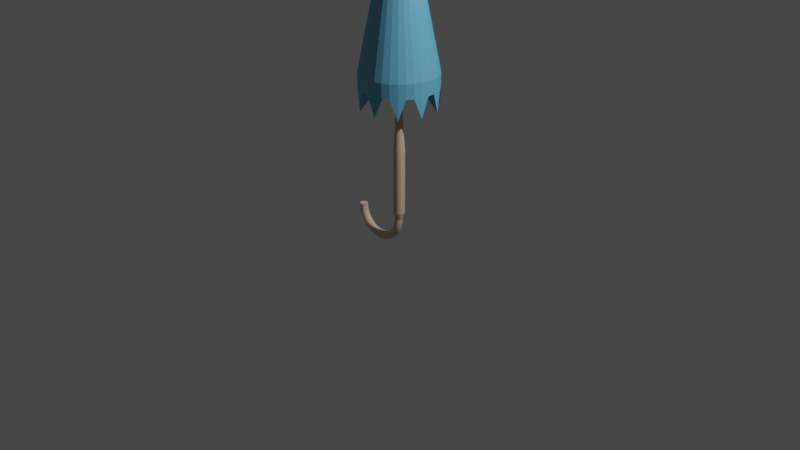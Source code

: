 # Source: item-umbrella.blend  (saved by Blender 2.83.18; exported with 4.5.12 LTS)
import bpy
from mathutils import Matrix  # noqa: F401  (used for matrix-valued properties, if any)

bpy.ops.wm.read_factory_settings(use_empty=True)
scene = bpy.context.scene
scene.name = 'Scene'

# ---- collections
col_collection = bpy.data.collections.new('Collection'); scene.collection.children.link(col_collection)

# ---- materials (node trees are filled in below, after node groups)
mat_wood_color = bpy.data.materials.new('wood-color')
mat_wood_color.use_transparent_shadow = False
mat_cloth_color = bpy.data.materials.new('cloth-color')
mat_cloth_color.use_transparent_shadow = False

# ---- material node trees
mat_wood_color.use_nodes = True; mat_wood_color.node_tree.nodes.clear()
_N = mat_wood_color.node_tree.nodes; _L = mat_wood_color.node_tree.links
n0 = _N.new('ShaderNodeBsdfPrincipled'); n0.name = 'Principled BSDF'; n0.location = (10, 300)
n0.distribution = 'GGX'
n0.subsurface_method = 'BURLEY'
n0.inputs[0].default_value = (0.67, 0.52, 0.38, 1.0)
n0.inputs[3].default_value = 1.45
n0.inputs[27].default_value = (0.0, 0.0, 0.0, 1.0)
n0.inputs[28].default_value = 1.0
n1 = _N.new('ShaderNodeOutputMaterial'); n1.name = 'Material Output'; n1.location = (300, 300)
_L.new(n0.outputs[0], n1.inputs[0])
n1.is_active_output = True
mat_cloth_color.use_nodes = True; mat_cloth_color.node_tree.nodes.clear()
_N = mat_cloth_color.node_tree.nodes; _L = mat_cloth_color.node_tree.links
n0 = _N.new('ShaderNodeBsdfPrincipled'); n0.name = 'Principled BSDF'; n0.location = (10, 300)
n0.distribution = 'GGX'
n0.subsurface_method = 'BURLEY'
n0.inputs[0].default_value = (0.14, 0.47, 0.69, 1.0)
n0.inputs[3].default_value = 1.45
n0.inputs[27].default_value = (0.0, 0.0, 0.0, 1.0)
n0.inputs[28].default_value = 1.0
n1 = _N.new('ShaderNodeOutputMaterial'); n1.name = 'Material Output'; n1.location = (300, 300)
_L.new(n0.outputs[0], n1.inputs[0])
n1.is_active_output = True

# ---- world
world_world = bpy.data.worlds.new('World'); scene.world = world_world
world_world.use_nodes = True; world_world.node_tree.nodes.clear()
_N = world_world.node_tree.nodes; _L = world_world.node_tree.links
n0 = _N.new('ShaderNodeOutputWorld'); n0.name = 'World Output'; n0.location = (300, 300)
n1 = _N.new('ShaderNodeBackground'); n1.name = 'Background'; n1.location = (10, 300)
n1.inputs[0].default_value = (0.05088, 0.05088, 0.05088, 1.0)
_L.new(n1.outputs[0], n0.inputs[0])
n0.is_active_output = True
world_world.color = (0.05088, 0.05088, 0.05088)
world_world.use_sun_shadow = False
world_world.sun_shadow_jitter_overblur = 0.0

# ---- cameras
cam_camera = bpy.data.cameras.new('Camera')
cam_camera.clip_end = 100.0
cam_camera.ortho_scale = 7.314

# ---- lights
light_light = bpy.data.lights.new('Light', 'POINT')
light_light.transmission_factor = 0.0
light_light.energy = 1000.0
light_light.shadow_soft_size = 0.1
light_light.shadow_maximum_resolution = 0.006
light_light.use_absolute_resolution = True

# ---- meshes
me_cone = bpy.data.meshes.new('Cone')
me_cone.from_pydata([(0.3696, 0.1531, 1.564), (0.3923, 0.07804, 1.564), (0.07804, -0.3923, 1.564), (-0.2222, -0.3326, 1.564), (-0.3923, -0.07804, 1.564), (-0.3326, 0.2222, 1.564), (0.006973, 0.01044, 3.601), (0.008876, 0.008876, 3.601), (0.01044, 0.006974, 3.601), (0.0116, 0.004804, 3.601), (0.01231, 0.002449, 3.601), (0.01255, 9.477e-10, 3.601), (0.01231, -0.002449, 3.601), (0.0116, -0.004804, 3.601), (0.01044, -0.006974, 3.601), (0.008876, -0.008876, 3.601), (0.006973, -0.01044, 3.601), (0.004803, -0.0116, 3.601), (0.002448, -0.01231, 3.601), (-4.301e-07, -0.01255, 3.601), (-0.002449, -0.01231, 3.601), (-0.004804, -0.0116, 3.601), (-0.006974, -0.01044, 3.601), (-0.008876, -0.008876, 3.601), (-0.01044, -0.006974, 3.601), (-0.0116, -0.004804, 3.601), (-0.01231, -0.002449, 3.601), (-0.01255, 1.212e-08, 3.601), (-0.01231, 0.002449, 3.601), (-0.0116, 0.004804, 3.601), (-0.01044, 0.006974, 3.601), (-0.008876, 0.008876, 3.601), (-0.006974, 0.01044, 3.601), (-0.004804, 0.0116, 3.601), (-0.002449, 0.01231, 3.601), (-4.26e-07, 0.01255, 3.601), (0.002448, 0.01231, 3.601), (0.004803, 0.0116, 3.601), (0.004804, 0.0116, 3.501), (0.002449, 0.01231, 3.501), (-0.002449, 0.01231, 3.501), (-0.004804, 0.0116, 3.501), (-0.006974, 0.01044, 3.501), (-0.008876, 0.008876, 3.501), (-0.01044, 0.006974, 3.501), (-0.0116, 0.004804, 3.501), (-0.01231, 0.002449, 3.501), (-0.01255, 1.212e-08, 3.501), (-0.01231, -0.002449, 3.501), (-0.01044, -0.006974, 3.501), (-0.008876, -0.008876, 3.501), (-0.006974, -0.01044, 3.501), (-0.004804, -0.0116, 3.501), (-0.002449, -0.01231, 3.501), (-4.09e-09, -0.01255, 3.501), (0.002449, -0.01231, 3.501), (0.004804, -0.0116, 3.501), (0.006974, -0.01044, 3.501), (0.008876, -0.008876, 3.501), (-0.0116, -0.004804, 3.501), (0.01044, -0.006974, 3.501), (0.0116, -0.004804, 3.501), (0.01231, -0.002449, 3.501), (0.01255, 9.477e-10, 3.501), (0.01231, 0.002449, 3.501), (0.0116, 0.004804, 3.501), (0.01044, 0.006974, 3.501), (0.008876, 0.008876, 3.501), (0.006974, 0.01044, 3.501), (0.0, 0.01255, 3.501), (0.0, 0.4, 1.564), (0.3696, -0.1531, 1.564), (0.3326, -0.2222, 1.564), (0.2828, -0.2828, 1.564), (0.2222, -0.3326, 1.564), (0.1531, -0.3696, 1.564), (-1.303e-07, -0.4, 1.564), (-0.07804, -0.3923, 1.564), (-0.1531, -0.3696, 1.564), (-0.2828, -0.2828, 1.564), (-0.3326, -0.2222, 1.564), (-0.3923, 0.07804, 1.564), (-0.2222, 0.3326, 1.564), (-0.1531, 0.3696, 1.564), (0.07804, 0.3923, 1.564), (0.1531, 0.3696, 1.564), (0.2222, 0.3326, 1.564), (0.2828, 0.2828, 1.564), (0.3326, 0.2222, 1.564), (0.4, 3.02e-08, 1.564), (0.3923, -0.07804, 1.564), (-0.3696, -0.1531, 1.564), (-0.4, 3.862e-07, 1.564), (-0.3696, 0.1531, 1.564), (-0.2828, 0.2828, 1.564), (-0.07804, 0.3923, 1.564), (4.676e-09, 0.4, 1.205), (0.07804, 0.3923, 1.414), (0.1531, 0.3696, 1.414), (0.2222, 0.3326, 1.205), (0.2828, 0.2828, 1.414), (0.3326, 0.2222, 1.414), (0.3696, 0.1531, 1.205), (0.3923, 0.07804, 1.414), (0.4, 3.02e-08, 1.414), (0.3923, -0.07804, 1.205), (0.3696, -0.1531, 1.414), (0.3326, -0.2222, 1.414), (0.2828, -0.2828, 1.205), (0.2222, -0.3326, 1.414), (0.1531, -0.3696, 1.414), (0.07804, -0.3923, 1.205), (-1.257e-07, -0.4, 1.414), (-0.07804, -0.3923, 1.414), (-0.1531, -0.3696, 1.205), (-0.2222, -0.3326, 1.414), (-0.2828, -0.2828, 1.414), (-0.3326, -0.2222, 1.205), (-0.3696, -0.1531, 1.414), (-0.3923, -0.07804, 1.414), (-0.4, 3.862e-07, 1.205), (-0.3923, 0.07804, 1.414), (-0.3696, 0.1531, 1.414), (-0.3326, 0.2222, 1.205), (-0.2828, 0.2828, 1.414), (-0.2222, 0.3326, 1.414), (-0.1531, 0.3696, 1.205), (-0.07804, 0.3923, 1.414), (-5.879e-09, -2.701e-08, 1.692), (3.267e-08, -0.05794, 0.7476), (-0.0113, -0.05683, 0.7476), (-0.02217, -0.05353, 0.7476), (-0.03219, -0.04818, 0.7476), (-0.04097, -0.04097, 0.7476), (-0.04818, -0.03219, 0.7476), (-0.05353, -0.02217, 0.7476), (-0.05683, -0.0113, 0.7476), (-0.05794, -1.262e-08, 0.7476), (-0.05683, 0.0113, 0.7476), (-0.05353, 0.02217, 0.7476), (-0.04818, 0.03219, 0.7476), (-0.04097, 0.04097, 0.7476), (-0.03219, 0.04818, 0.7476), (-0.02217, 0.05353, 0.7476), (-0.0113, 0.05683, 0.7476), (5.155e-08, 0.05794, 0.7476), (0.0113, 0.05683, 0.7476), (0.02217, 0.05353, 0.7476), (0.03219, 0.04818, 0.7476), (0.04097, 0.04097, 0.7476), (0.04818, 0.03219, 0.7476), (0.05353, 0.02217, 0.7476), (0.05683, 0.0113, 0.7476), (0.05794, -6.419e-08, 0.7476), (0.05683, -0.0113, 0.7476), (0.05353, -0.02217, 0.7476), (0.04818, -0.03219, 0.7476), (0.04097, -0.04097, 0.7476), (0.03219, -0.04818, 0.7476), (0.02217, -0.05353, 0.7476), (0.0113, -0.05683, 0.7476), (-0.0113, -0.05683, 0.07543), (1.899e-07, -0.05794, 0.07543), (-0.02217, -0.05353, 0.07543), (-0.03219, -0.04818, 0.07543), (-0.04097, -0.04097, 0.07543), (-0.04818, -0.03219, 0.07543), (-0.05353, -0.02217, 0.07543), (-0.05683, -0.0113, 0.07543), (-0.05794, -1.262e-08, 0.07543), (-0.05683, 0.0113, 0.07543), (-0.05353, 0.02217, 0.07543), (-0.04818, 0.03219, 0.07543), (-0.04097, 0.04097, 0.07543), (-0.03219, 0.04818, 0.07543), (-0.02217, 0.05353, 0.07543), (-0.0113, 0.05683, 0.07543), (2.088e-07, 0.05794, 0.07543), (0.0113, 0.05683, 0.07543), (0.02217, 0.05353, 0.07543), (0.03219, 0.04818, 0.07543), (0.04097, 0.04097, 0.07543), (0.04818, 0.03219, 0.07543), (0.05353, 0.02217, 0.07543), (0.05683, 0.0113, 0.07543), (0.05794, -6.419e-08, 0.07543), (0.05683, -0.0113, 0.07543), (0.05353, -0.02217, 0.07543), (0.04818, -0.03219, 0.07543), (0.04097, -0.04097, 0.07543), (0.03219, -0.04818, 0.07543), (0.02217, -0.05353, 0.07543), (0.0113, -0.05683, 0.07543), (0.03492, -0.0009684, -0.001801), (0.02926, 0.02016, -0.001801), (0.0138, 0.03562, -0.001801), (-0.007328, 0.04128, -0.001801), (-0.02845, 0.03562, -0.001801), (-0.04392, 0.02016, -0.001801), (-0.04958, -0.0009684, -0.001801), (-0.04392, -0.02209, -0.001801), (-0.02845, -0.03756, -0.001801), (-0.007328, -0.04322, -0.001801), (0.0138, -0.03756, -0.001801), (0.02926, -0.02209, -0.001801), (0.0323, -0.0009684, -0.04178), (0.02669, 0.02016, -0.04104), (0.01136, 0.03562, -0.03902), (-0.009587, 0.04128, -0.03627), (-0.03053, 0.03562, -0.03351), (-0.04586, 0.02016, -0.03149), (-0.05147, -0.0009684, -0.03075), (-0.04586, -0.02209, -0.03149), (-0.03053, -0.03756, -0.03351), (-0.009587, -0.04322, -0.03627), (0.01136, -0.03756, -0.03902), (0.02669, -0.02209, -0.04104), (0.02448, -0.0009684, -0.08108), (0.01902, 0.02016, -0.07961), (0.004079, 0.03562, -0.07561), (-0.01632, 0.04128, -0.07014), (-0.03673, 0.03562, -0.06468), (-0.05167, 0.02016, -0.06067), (-0.05713, -0.0009684, -0.05921), (-0.05167, -0.02209, -0.06067), (-0.03673, -0.03756, -0.06468), (-0.01632, -0.04322, -0.07014), (0.004079, -0.03756, -0.07561), (0.01902, -0.02209, -0.07961), (0.0116, -0.0009684, -0.119), (0.006376, 0.02016, -0.1169), (-0.007911, 0.03562, -0.1109), (-0.02743, 0.04128, -0.1028), (-0.04694, 0.03562, -0.09477), (-0.06123, 0.02016, -0.08885), (-0.06646, -0.0009684, -0.08668), (-0.06123, -0.02209, -0.08885), (-0.04694, -0.03756, -0.09477), (-0.02743, -0.04322, -0.1028), (-0.007911, -0.03756, -0.1109), (0.006376, -0.02209, -0.1169), (-0.006116, -0.0009684, -0.155), (-0.01102, 0.02016, -0.1521), (-0.02441, 0.03562, -0.1444), (-0.0427, 0.04128, -0.1338), (-0.061, 0.03562, -0.1233), (-0.07439, 0.02016, -0.1155), (-0.07929, -0.0009684, -0.1127), (-0.07439, -0.02209, -0.1155), (-0.061, -0.03756, -0.1233), (-0.0427, -0.04322, -0.1338), (-0.02441, -0.03756, -0.1444), (-0.01102, -0.02209, -0.1521), (-0.02838, -0.0009684, -0.1883), (-0.03287, 0.02016, -0.1848), (-0.04513, 0.03562, -0.1754), (-0.06189, 0.04128, -0.1625), (-0.07865, 0.03562, -0.1497), (-0.09092, 0.02016, -0.1403), (-0.09541, -0.0009684, -0.1368), (-0.09092, -0.02209, -0.1403), (-0.07865, -0.03756, -0.1497), (-0.06189, -0.04322, -0.1625), (-0.04513, -0.03756, -0.1754), (-0.03287, -0.02209, -0.1848), (-0.05479, -0.0009684, -0.2184), (-0.05879, 0.02016, -0.2144), (-0.06973, 0.03562, -0.2035), (-0.08467, 0.04128, -0.1885), (-0.0996, 0.03562, -0.1736), (-0.1105, 0.02016, -0.1626), (-0.1145, -0.0009684, -0.1586), (-0.1105, -0.02209, -0.1626), (-0.0996, -0.03756, -0.1736), (-0.08467, -0.04322, -0.1885), (-0.06973, -0.03756, -0.2035), (-0.05879, -0.02209, -0.2144), (-0.08492, -0.0009684, -0.2448), (-0.08836, 0.02016, -0.2403), (-0.09777, 0.03562, -0.228), (-0.1106, 0.04128, -0.2113), (-0.1235, 0.03562, -0.1945), (-0.1329, 0.02016, -0.1823), (-0.1364, -0.0009684, -0.1778), (-0.1329, -0.02209, -0.1823), (-0.1235, -0.03756, -0.1945), (-0.1106, -0.04322, -0.2113), (-0.09777, -0.03756, -0.228), (-0.08836, -0.02209, -0.2403), (-0.1182, -0.0009684, -0.2671), (-0.1211, 0.02016, -0.2622), (-0.1288, 0.03562, -0.2488), (-0.1394, 0.04128, -0.2305), (-0.1499, 0.03562, -0.2122), (-0.1576, 0.02016, -0.1988), (-0.1605, -0.0009684, -0.1939), (-0.1576, -0.02209, -0.1988), (-0.1499, -0.03756, -0.2122), (-0.1394, -0.04322, -0.2305), (-0.1288, -0.03756, -0.2488), (-0.1211, -0.02209, -0.2622), (-0.1542, -0.0009684, -0.2848), (-0.1563, 0.02016, -0.2796), (-0.1622, 0.03562, -0.2653), (-0.1703, 0.04128, -0.2458), (-0.1784, 0.03562, -0.2262), (-0.1843, 0.02016, -0.2119), (-0.1865, -0.0009684, -0.2067), (-0.1843, -0.02209, -0.2119), (-0.1784, -0.03756, -0.2262), (-0.1703, -0.04322, -0.2458), (-0.1622, -0.03756, -0.2653), (-0.1563, -0.02209, -0.2796), (-0.1921, -0.0009684, -0.2977), (-0.1936, 0.02016, -0.2922), (-0.1976, 0.03562, -0.2773), (-0.203, 0.04128, -0.2569), (-0.2085, 0.03562, -0.2365), (-0.2125, 0.02016, -0.2215), (-0.214, -0.0009684, -0.216), (-0.2125, -0.02209, -0.2215), (-0.2085, -0.03756, -0.2365), (-0.203, -0.04322, -0.2569), (-0.1976, -0.03756, -0.2773), (-0.1936, -0.02209, -0.2922), (-0.2314, -0.0009684, -0.3055), (-0.2321, 0.02016, -0.2999), (-0.2342, 0.03562, -0.2845), (-0.2369, 0.04128, -0.2636), (-0.2397, 0.03562, -0.2427), (-0.2417, 0.02016, -0.2273), (-0.2424, -0.0009684, -0.2217), (-0.2417, -0.02209, -0.2273), (-0.2397, -0.03756, -0.2427), (-0.2369, -0.04322, -0.2636), (-0.2342, -0.03756, -0.2845), (-0.2321, -0.02209, -0.2999), (-0.2714, -0.0009684, -0.3081), (-0.2714, 0.02016, -0.3024), (-0.2714, 0.03562, -0.287), (-0.2714, 0.04128, -0.2659), (-0.2714, 0.03562, -0.2447), (-0.2714, 0.02016, -0.2293), (-0.2714, -0.0009684, -0.2236), (-0.2714, -0.02209, -0.2293), (-0.2714, -0.03756, -0.2447), (-0.2714, -0.04322, -0.2659), (-0.2714, -0.03756, -0.287), (-0.2714, -0.02209, -0.3024), (-0.3114, -0.0009684, -0.3055), (-0.3106, 0.02016, -0.2999), (-0.3086, 0.03562, -0.2845), (-0.3058, 0.04128, -0.2636), (-0.3031, 0.03562, -0.2427), (-0.3011, 0.02016, -0.2273), (-0.3003, -0.0009684, -0.2217), (-0.3011, -0.02209, -0.2273), (-0.3031, -0.03756, -0.2427), (-0.3058, -0.04322, -0.2636), (-0.3086, -0.03756, -0.2845), (-0.3106, -0.02209, -0.2999), (-0.3507, -0.0009684, -0.2977), (-0.3492, 0.02016, -0.2922), (-0.3452, 0.03562, -0.2773), (-0.3397, 0.04128, -0.2569), (-0.3343, 0.03562, -0.2365), (-0.3303, 0.02016, -0.2215), (-0.3288, -0.0009684, -0.216), (-0.3303, -0.02209, -0.2215), (-0.3343, -0.03756, -0.2365), (-0.3397, -0.04322, -0.2569), (-0.3452, -0.03756, -0.2773), (-0.3492, -0.02209, -0.2922), (-0.3886, -0.0009684, -0.2848), (-0.3864, 0.02016, -0.2796), (-0.3805, 0.03562, -0.2653), (-0.3724, 0.04128, -0.2458), (-0.3643, 0.03562, -0.2262), (-0.3584, 0.02016, -0.2119), (-0.3563, -0.0009684, -0.2067), (-0.3584, -0.02209, -0.2119), (-0.3643, -0.03756, -0.2262), (-0.3724, -0.04322, -0.2458), (-0.3805, -0.03756, -0.2653), (-0.3864, -0.02209, -0.2796), (-0.4245, -0.0009684, -0.2671), (-0.4217, 0.02016, -0.2622), (-0.414, 0.03562, -0.2488), (-0.4034, 0.04128, -0.2305), (-0.3928, 0.03562, -0.2122), (-0.3851, 0.02016, -0.1988), (-0.3823, -0.0009684, -0.1939), (-0.3851, -0.02209, -0.1988), (-0.3928, -0.03756, -0.2122), (-0.4034, -0.04322, -0.2305), (-0.414, -0.03756, -0.2488), (-0.4217, -0.02209, -0.2622), (-0.4578, -0.0009684, -0.2448), (-0.4544, 0.02016, -0.2403), (-0.445, 0.03562, -0.228), (-0.4321, 0.04128, -0.2113), (-0.4193, 0.03562, -0.1945), (-0.4098, 0.02016, -0.1823), (-0.4064, -0.0009684, -0.1778), (-0.4098, -0.02209, -0.1823), (-0.4193, -0.03756, -0.1945), (-0.4321, -0.04322, -0.2113), (-0.445, -0.03756, -0.228), (-0.4544, -0.02209, -0.2403), (-0.488, -0.0009684, -0.2184), (-0.484, 0.02016, -0.2144), (-0.473, 0.03562, -0.2035), (-0.4581, 0.04128, -0.1885), (-0.4432, 0.03562, -0.1736), (-0.4322, 0.02016, -0.1626), (-0.4282, -0.0009684, -0.1586), (-0.4322, -0.02209, -0.1626), (-0.4432, -0.03756, -0.1736), (-0.4581, -0.04322, -0.1885), (-0.473, -0.03756, -0.2035), (-0.484, -0.02209, -0.2144), (-0.5144, -0.0009684, -0.1883), (-0.5099, 0.02016, -0.1848), (-0.4976, 0.03562, -0.1754), (-0.4809, 0.04128, -0.1625), (-0.4641, 0.03562, -0.1497), (-0.4518, 0.02016, -0.1403), (-0.4473, -0.0009684, -0.1368), (-0.4518, -0.02209, -0.1403), (-0.4641, -0.03756, -0.1497), (-0.4809, -0.04322, -0.1625), (-0.4976, -0.03756, -0.1754), (-0.5099, -0.02209, -0.1848), (-0.5366, -0.0009684, -0.155), (-0.5317, 0.02016, -0.1521), (-0.5183, 0.03562, -0.1444), (-0.5001, 0.04128, -0.1338), (-0.4818, 0.03562, -0.1233), (-0.4684, 0.02016, -0.1155), (-0.4635, -0.0009684, -0.1127), (-0.4684, -0.02209, -0.1155), (-0.4818, -0.03756, -0.1233), (-0.5001, -0.04322, -0.1338), (-0.5183, -0.03756, -0.1444), (-0.5317, -0.02209, -0.1521), (-0.5544, -0.0009684, -0.119), (-0.5491, 0.02016, -0.1169), (-0.5348, 0.03562, -0.1109), (-0.5153, 0.04128, -0.1028), (-0.4958, 0.03562, -0.09477), (-0.4815, 0.02016, -0.08885), (-0.4763, -0.0009684, -0.08668), (-0.4815, -0.02209, -0.08885), (-0.4958, -0.03756, -0.09477), (-0.5153, -0.04322, -0.1028), (-0.5348, -0.03756, -0.1109), (-0.5491, -0.02209, -0.1169), (-0.5672, -0.0009684, -0.08108), (-0.5618, 0.02016, -0.07961), (-0.5468, 0.03562, -0.07561), (-0.5264, 0.04128, -0.07014), (-0.506, 0.03562, -0.06468), (-0.4911, 0.02016, -0.06067), (-0.4856, -0.0009684, -0.05921), (-0.4911, -0.02209, -0.06067), (-0.506, -0.03756, -0.06468), (-0.5264, -0.04322, -0.07014), (-0.5468, -0.03756, -0.07561), (-0.5618, -0.02209, -0.07961), (-0.5751, -0.0009684, -0.04178), (-0.5694, 0.02016, -0.04104), (-0.5541, 0.03562, -0.03902), (-0.5332, 0.04128, -0.03627), (-0.5122, 0.03562, -0.03351), (-0.4969, 0.02016, -0.03149), (-0.4913, -0.0009684, -0.03075), (-0.4969, -0.02209, -0.03149), (-0.5122, -0.03756, -0.03351), (-0.5332, -0.04322, -0.03627), (-0.5541, -0.03756, -0.03902), (-0.5694, -0.02209, -0.04104), (-0.5777, -0.0009684, -0.001801), (-0.572, 0.02016, -0.001801), (-0.5566, 0.03562, -0.001801), (-0.5354, 0.04128, -0.001801), (-0.5143, 0.03562, -0.001801), (-0.4988, 0.02016, -0.001801), (-0.4932, -0.0009684, -0.001801), (-0.4988, -0.02209, -0.001801), (-0.5143, -0.03756, -0.001801), (-0.5354, -0.04322, -0.001801), (-0.5566, -0.03756, -0.001801), (-0.572, -0.02209, -0.001801)], [], [(48, 59, 25, 26), (61, 62, 12, 13), (59, 49, 24, 25), (68, 38, 37, 6), (63, 64, 10, 11), (49, 50, 23, 24), (38, 39, 36, 37), (64, 65, 9, 10), (50, 51, 22, 23), (39, 69, 35, 36), (69, 40, 34, 35), (66, 67, 7, 8), (52, 53, 20, 21), (40, 41, 33, 34), (67, 68, 6, 7), (53, 54, 19, 20), (41, 42, 32, 33), (54, 55, 18, 19), (42, 43, 31, 32), (65, 66, 8, 9), (51, 52, 21, 22), (55, 56, 17, 18), (43, 44, 30, 31), (56, 57, 16, 17), (44, 45, 29, 30), (57, 58, 15, 16), (45, 46, 28, 29), (58, 60, 14, 15), (46, 47, 27, 28), (60, 61, 13, 14), (6, 37, 36, 35, 34, 33, 32, 31, 30, 29, 28, 27, 26, 25, 24, 23, 22, 21, 20, 19, 18, 17, 16, 15, 14, 13, 12, 11, 10, 9, 8, 7), (47, 48, 26, 27), (62, 63, 11, 12), (86, 68, 67, 87), (87, 67, 66, 88), (88, 66, 65, 0), (0, 65, 64, 1), (1, 64, 63, 89), (89, 63, 62, 90), (90, 62, 61, 71), (71, 61, 60, 72), (72, 60, 58, 73), (73, 58, 57, 74), (74, 57, 56, 75), (75, 56, 55, 2), (2, 55, 54, 76), (76, 54, 53, 77), (77, 53, 52, 78), (78, 52, 51, 3), (3, 51, 50, 79), (79, 50, 49, 80), (80, 49, 59, 91), (91, 59, 48, 4), (4, 48, 47, 92), (92, 47, 46, 81), (81, 46, 45, 93), (93, 45, 44, 5), (5, 44, 43, 94), (94, 43, 42, 82), (82, 42, 41, 83), (83, 41, 40, 95), (95, 40, 69, 70), (70, 69, 39, 84), (84, 39, 38, 85), (85, 38, 68, 86), (128, 125, 126), (79, 80, 117, 116), (127, 128, 126), (96, 128, 127), (97, 128, 96), (98, 128, 97), (99, 128, 98), (100, 128, 99), (100, 101, 128), (101, 102, 128), (102, 103, 128), (103, 104, 128), (105, 128, 104), (105, 106, 128), (106, 107, 128), (108, 128, 107), (108, 109, 128), (109, 110, 128), (111, 128, 110), (111, 112, 128), (113, 128, 112), (113, 114, 128), (115, 128, 114), (115, 116, 128), (117, 128, 116), (117, 118, 128), (119, 128, 118), (119, 120, 128), (120, 121, 128), (122, 128, 121), (122, 123, 128), (124, 128, 123), (125, 128, 124), (80, 91, 118, 117), (91, 4, 119, 118), (4, 92, 120, 119), (92, 81, 121, 120), (81, 93, 122, 121), (93, 5, 123, 122), (70, 84, 97, 96), (5, 94, 124, 123), (84, 85, 98, 97), (94, 82, 125, 124), (85, 86, 99, 98), (82, 83, 126, 125), (86, 87, 100, 99), (83, 95, 127, 126), (87, 88, 101, 100), (95, 70, 96, 127), (88, 0, 102, 101), (0, 1, 103, 102), (1, 89, 104, 103), (89, 90, 105, 104), (90, 71, 106, 105), (71, 72, 107, 106), (72, 73, 108, 107), (73, 74, 109, 108), (74, 75, 110, 109), (75, 2, 111, 110), (2, 76, 112, 111), (76, 77, 113, 112), (77, 78, 114, 113), (78, 3, 115, 114), (3, 79, 116, 115), (128, 129, 130), (128, 130, 131), (128, 131, 132), (128, 132, 133), (128, 133, 134), (128, 134, 135), (128, 135, 136), (128, 136, 137), (128, 137, 138), (128, 138, 139), (128, 139, 140), (128, 140, 141), (128, 141, 142), (128, 142, 143), (128, 143, 144), (128, 144, 145), (128, 145, 146), (128, 146, 147), (128, 147, 148), (128, 148, 149), (128, 149, 150), (128, 150, 151), (128, 151, 152), (128, 152, 153), (128, 153, 154), (128, 154, 155), (128, 155, 156), (128, 156, 157), (128, 157, 158), (128, 158, 159), (135, 167, 166, 134), (128, 159, 160), (128, 160, 129), (161, 162, 192, 191, 190, 189, 188, 187, 186, 185, 184, 183, 182, 181, 180, 179, 178, 177, 176, 175, 174, 173, 172, 171, 170, 169, 168, 167, 166, 165, 164, 163), (144, 176, 175, 143), (153, 185, 184, 152), (131, 163, 161, 130), (140, 172, 171, 139), (149, 181, 180, 148), (158, 190, 189, 157), (136, 168, 167, 135), (145, 177, 176, 144), (154, 186, 185, 153), (132, 164, 163, 131), (141, 173, 172, 140), (150, 182, 181, 149), (159, 191, 190, 158), (137, 169, 168, 136), (146, 178, 177, 145), (155, 187, 186, 154), (133, 165, 164, 132), (142, 174, 173, 141), (151, 183, 182, 150), (160, 192, 191, 159), (138, 170, 169, 137), (147, 179, 178, 146), (156, 188, 187, 155), (134, 166, 165, 133), (143, 175, 174, 142), (152, 184, 183, 151), (130, 161, 162, 129), (129, 162, 192, 160), (139, 171, 170, 138), (148, 180, 179, 147), (157, 189, 188, 156), (193, 205, 206, 194), (194, 206, 207, 195), (195, 207, 208, 196), (196, 208, 209, 197), (197, 209, 210, 198), (198, 210, 211, 199), (199, 211, 212, 200), (200, 212, 213, 201), (201, 213, 214, 202), (202, 214, 215, 203), (203, 215, 216, 204), (204, 216, 205, 193), (205, 217, 218, 206), (206, 218, 219, 207), (207, 219, 220, 208), (208, 220, 221, 209), (209, 221, 222, 210), (210, 222, 223, 211), (211, 223, 224, 212), (212, 224, 225, 213), (213, 225, 226, 214), (214, 226, 227, 215), (215, 227, 228, 216), (216, 228, 217, 205), (217, 229, 230, 218), (218, 230, 231, 219), (219, 231, 232, 220), (220, 232, 233, 221), (221, 233, 234, 222), (222, 234, 235, 223), (223, 235, 236, 224), (224, 236, 237, 225), (225, 237, 238, 226), (226, 238, 239, 227), (227, 239, 240, 228), (228, 240, 229, 217), (229, 241, 242, 230), (230, 242, 243, 231), (231, 243, 244, 232), (232, 244, 245, 233), (233, 245, 246, 234), (234, 246, 247, 235), (235, 247, 248, 236), (236, 248, 249, 237), (237, 249, 250, 238), (238, 250, 251, 239), (239, 251, 252, 240), (240, 252, 241, 229), (241, 253, 254, 242), (242, 254, 255, 243), (243, 255, 256, 244), (244, 256, 257, 245), (245, 257, 258, 246), (246, 258, 259, 247), (247, 259, 260, 248), (248, 260, 261, 249), (249, 261, 262, 250), (250, 262, 263, 251), (251, 263, 264, 252), (252, 264, 253, 241), (253, 265, 266, 254), (254, 266, 267, 255), (255, 267, 268, 256), (256, 268, 269, 257), (257, 269, 270, 258), (258, 270, 271, 259), (259, 271, 272, 260), (260, 272, 273, 261), (261, 273, 274, 262), (262, 274, 275, 263), (263, 275, 276, 264), (264, 276, 265, 253), (265, 277, 278, 266), (266, 278, 279, 267), (267, 279, 280, 268), (268, 280, 281, 269), (269, 281, 282, 270), (270, 282, 283, 271), (271, 283, 284, 272), (272, 284, 285, 273), (273, 285, 286, 274), (274, 286, 287, 275), (275, 287, 288, 276), (276, 288, 277, 265), (277, 289, 290, 278), (278, 290, 291, 279), (279, 291, 292, 280), (280, 292, 293, 281), (281, 293, 294, 282), (282, 294, 295, 283), (283, 295, 296, 284), (284, 296, 297, 285), (285, 297, 298, 286), (286, 298, 299, 287), (287, 299, 300, 288), (288, 300, 289, 277), (289, 301, 302, 290), (290, 302, 303, 291), (291, 303, 304, 292), (292, 304, 305, 293), (293, 305, 306, 294), (294, 306, 307, 295), (295, 307, 308, 296), (296, 308, 309, 297), (297, 309, 310, 298), (298, 310, 311, 299), (299, 311, 312, 300), (300, 312, 301, 289), (301, 313, 314, 302), (302, 314, 315, 303), (303, 315, 316, 304), (304, 316, 317, 305), (305, 317, 318, 306), (306, 318, 319, 307), (307, 319, 320, 308), (308, 320, 321, 309), (309, 321, 322, 310), (310, 322, 323, 311), (311, 323, 324, 312), (312, 324, 313, 301), (313, 325, 326, 314), (314, 326, 327, 315), (315, 327, 328, 316), (316, 328, 329, 317), (317, 329, 330, 318), (318, 330, 331, 319), (319, 331, 332, 320), (320, 332, 333, 321), (321, 333, 334, 322), (322, 334, 335, 323), (323, 335, 336, 324), (324, 336, 325, 313), (325, 337, 338, 326), (326, 338, 339, 327), (327, 339, 340, 328), (328, 340, 341, 329), (329, 341, 342, 330), (330, 342, 343, 331), (331, 343, 344, 332), (332, 344, 345, 333), (333, 345, 346, 334), (334, 346, 347, 335), (335, 347, 348, 336), (336, 348, 337, 325), (337, 349, 350, 338), (338, 350, 351, 339), (339, 351, 352, 340), (340, 352, 353, 341), (341, 353, 354, 342), (342, 354, 355, 343), (343, 355, 356, 344), (344, 356, 357, 345), (345, 357, 358, 346), (346, 358, 359, 347), (347, 359, 360, 348), (348, 360, 349, 337), (349, 361, 362, 350), (350, 362, 363, 351), (351, 363, 364, 352), (352, 364, 365, 353), (353, 365, 366, 354), (354, 366, 367, 355), (355, 367, 368, 356), (356, 368, 369, 357), (357, 369, 370, 358), (358, 370, 371, 359), (359, 371, 372, 360), (360, 372, 361, 349), (361, 373, 374, 362), (362, 374, 375, 363), (363, 375, 376, 364), (364, 376, 377, 365), (365, 377, 378, 366), (366, 378, 379, 367), (367, 379, 380, 368), (368, 380, 381, 369), (369, 381, 382, 370), (370, 382, 383, 371), (371, 383, 384, 372), (372, 384, 373, 361), (373, 385, 386, 374), (374, 386, 387, 375), (375, 387, 388, 376), (376, 388, 389, 377), (377, 389, 390, 378), (378, 390, 391, 379), (379, 391, 392, 380), (380, 392, 393, 381), (381, 393, 394, 382), (382, 394, 395, 383), (383, 395, 396, 384), (384, 396, 385, 373), (385, 397, 398, 386), (386, 398, 399, 387), (387, 399, 400, 388), (388, 400, 401, 389), (389, 401, 402, 390), (390, 402, 403, 391), (391, 403, 404, 392), (392, 404, 405, 393), (393, 405, 406, 394), (394, 406, 407, 395), (395, 407, 408, 396), (396, 408, 397, 385), (397, 409, 410, 398), (398, 410, 411, 399), (399, 411, 412, 400), (400, 412, 413, 401), (401, 413, 414, 402), (402, 414, 415, 403), (403, 415, 416, 404), (404, 416, 417, 405), (405, 417, 418, 406), (406, 418, 419, 407), (407, 419, 420, 408), (408, 420, 409, 397), (409, 421, 422, 410), (410, 422, 423, 411), (411, 423, 424, 412), (412, 424, 425, 413), (413, 425, 426, 414), (414, 426, 427, 415), (415, 427, 428, 416), (416, 428, 429, 417), (417, 429, 430, 418), (418, 430, 431, 419), (419, 431, 432, 420), (420, 432, 421, 409), (421, 433, 434, 422), (422, 434, 435, 423), (423, 435, 436, 424), (424, 436, 437, 425), (425, 437, 438, 426), (426, 438, 439, 427), (427, 439, 440, 428), (428, 440, 441, 429), (429, 441, 442, 430), (430, 442, 443, 431), (431, 443, 444, 432), (432, 444, 433, 421), (433, 445, 446, 434), (434, 446, 447, 435), (435, 447, 448, 436), (436, 448, 449, 437), (437, 449, 450, 438), (438, 450, 451, 439), (439, 451, 452, 440), (440, 452, 453, 441), (441, 453, 454, 442), (442, 454, 455, 443), (443, 455, 456, 444), (444, 456, 445, 433), (445, 457, 458, 446), (446, 458, 459, 447), (447, 459, 460, 448), (448, 460, 461, 449), (449, 461, 462, 450), (450, 462, 463, 451), (451, 463, 464, 452), (452, 464, 465, 453), (453, 465, 466, 454), (454, 466, 467, 455), (455, 467, 468, 456), (456, 468, 457, 445), (457, 469, 470, 458), (458, 470, 471, 459), (459, 471, 472, 460), (460, 472, 473, 461), (461, 473, 474, 462), (462, 474, 475, 463), (463, 475, 476, 464), (464, 476, 477, 465), (465, 477, 478, 466), (466, 478, 479, 467), (467, 479, 480, 468), (468, 480, 469, 457), (469, 481, 482, 470), (470, 482, 483, 471), (471, 483, 484, 472), (472, 484, 485, 473), (473, 485, 486, 474), (474, 486, 487, 475), (475, 487, 488, 476), (476, 488, 489, 477), (477, 489, 490, 478), (478, 490, 491, 479), (479, 491, 492, 480), (480, 492, 481, 469), (201, 202, 163, 164), (202, 203, 192, 162), (204, 203, 190, 189), (193, 204, 187, 186), (193, 194, 184, 185), (194, 195, 181, 182), (195, 196, 178, 179), (196, 197, 175, 176), (197, 198, 172, 173), (199, 198, 170, 169), (200, 199, 168, 167), (200, 201, 165, 166), (188, 204, 189), (204, 188, 187), (193, 186, 185), (183, 194, 184), (194, 183, 182), (180, 195, 181), (195, 180, 179), (177, 196, 178), (196, 177, 176), (174, 197, 175), (197, 174, 173), (171, 198, 172), (198, 171, 170), (199, 169, 168), (167, 200, 166), (165, 201, 164), (161, 202, 163), (202, 161, 162), (191, 203, 192), (203, 191, 190), (481, 492, 491, 490, 489, 488, 487, 486, 485, 484, 483, 482)])
me_cone.polygons.foreach_set('material_index', [0, 0, 0, 0, 0, 0, 0, 0, 0, 0, 0, 0, 0, 0, 0, 0, 0, 0, 0, 0, 0, 0, 0, 0, 0, 0, 0, 0, 0, 0, 0, 0, 0, 1, 1, 1, 1, 1, 1, 1, 1, 1, 1, 1, 1, 1, 1, 1, 1, 1, 1, 1, 1, 1, 1, 1, 1, 1, 1, 1, 1, 1, 1, 1, 1, 1, 1, 1, 1, 1, 1, 1, 1, 1, 1, 1, 1, 1, 1, 1, 1, 1, 1, 1, 1, 1, 1, 1, 1, 1, 1, 1, 1, 1, 1, 1, 1, 1, 1, 1, 1, 1, 1, 1, 1, 1, 1, 1, 1, 1, 1, 1, 1, 1, 1, 1, 1, 1, 1, 1, 1, 1, 1, 1, 1, 1, 1, 1, 1, 0, 0, 0, 0, 0, 0, 0, 0, 0, 0, 0, 0, 0, 0, 0, 0, 0, 0, 0, 0, 0, 0, 0, 0, 0, 0, 0, 0, 0, 0, 0, 0, 0, 0, 0, 0, 0, 0, 0, 0, 0, 0, 0, 0, 0, 0, 0, 0, 0, 0, 0, 0, 0, 0, 0, 0, 0, 0, 0, 0, 0, 0, 0, 0, 0, 0, 0, 0, 0, 0, 0, 0, 0, 0, 0, 0, 0, 0, 0, 0, 0, 0, 0, 0, 0, 0, 0, 0, 0, 0, 0, 0, 0, 0, 0, 0, 0, 0, 0, 0, 0, 0, 0, 0, 0, 0, 0, 0, 0, 0, 0, 0, 0, 0, 0, 0, 0, 0, 0, 0, 0, 0, 0, 0, 0, 0, 0, 0, 0, 0, 0, 0, 0, 0, 0, 0, 0, 0, 0, 0, 0, 0, 0, 0, 0, 0, 0, 0, 0, 0, 0, 0, 0, 0, 0, 0, 0, 0, 0, 0, 0, 0, 0, 0, 0, 0, 0, 0, 0, 0, 0, 0, 0, 0, 0, 0, 0, 0, 0, 0, 0, 0, 0, 0, 0, 0, 0, 0, 0, 0, 0, 0, 0, 0, 0, 0, 0, 0, 0, 0, 0, 0, 0, 0, 0, 0, 0, 0, 0, 0, 0, 0, 0, 0, 0, 0, 0, 0, 0, 0, 0, 0, 0, 0, 0, 0, 0, 0, 0, 0, 0, 0, 0, 0, 0, 0, 0, 0, 0, 0, 0, 0, 0, 0, 0, 0, 0, 0, 0, 0, 0, 0, 0, 0, 0, 0, 0, 0, 0, 0, 0, 0, 0, 0, 0, 0, 0, 0, 0, 0, 0, 0, 0, 0, 0, 0, 0, 0, 0, 0, 0, 0, 0, 0, 0, 0, 0, 0, 0, 0, 0, 0, 0, 0, 0, 0, 0, 0, 0, 0, 0, 0, 0, 0, 0, 0, 0, 0, 0, 0, 0, 0, 0, 0, 0, 0, 0, 0, 0, 0, 0, 0, 0, 0, 0, 0, 0, 0, 0, 0, 0, 0, 0, 0, 0, 0, 0, 0, 0, 0, 0, 0, 0, 0, 0, 0, 0, 0, 0, 0, 0, 0, 0, 0, 0, 0, 0, 0, 0, 0, 0, 0, 0, 0, 0, 0, 0, 0, 0, 0, 0, 0, 0, 0, 0, 0, 0, 0, 0, 0, 0, 0, 0, 0, 0, 0])
_uv = me_cone.uv_layers.new(name='UVMap')
_uv.uv.foreach_set('vector', [0.2426, 0.2485, 0.243, 0.2471, 0.243, 0.2471, 0.2426, 0.2485, 0.257, 0.2471, 0.2574, 0.2485, 0.2574, 0.2485, 0.257, 0.2471, 0.243, 0.2471, 0.2437, 0.2458, 0.2437, 0.2458, 0.243, 0.2471, 0.2542, 0.2563, 0.2529, 0.257, 0.2529, 0.257, 0.2542, 0.2563, 0.2575, 0.25, 0.2574, 0.2515, 0.2574, 0.2515, 0.2575, 0.25, 0.2437, 0.2458, 0.2447, 0.2447, 0.2447, 0.2447, 0.2437, 0.2458, 0.2529, 0.257, 0.2515, 0.2574, 0.2515, 0.2574, 0.2529, 0.257, 0.2574, 0.2515, 0.257, 0.2529, 0.257, 0.2529, 0.2574, 0.2515, 0.2447, 0.2447, 0.2458, 0.2437, 0.2458, 0.2437, 0.2447, 0.2447, 0.2515, 0.2574, 0.25, 0.2575, 0.25, 0.2575, 0.2515, 0.2574, 0.25, 0.2575, 0.2485, 0.2574, 0.2485, 0.2574, 0.25, 0.2575, 0.2563, 0.2542, 0.2553, 0.2553, 0.2553, 0.2553, 0.2563, 0.2542, 0.2471, 0.243, 0.2485, 0.2426, 0.2485, 0.2426, 0.2471, 0.243, 0.2485, 0.2574, 0.2471, 0.257, 0.2471, 0.257, 0.2485, 0.2574, 0.2553, 0.2553, 0.2542, 0.2563, 0.2542, 0.2563, 0.2553, 0.2553, 0.2485, 0.2426, 0.25, 0.2425, 0.25, 0.2425, 0.2485, 0.2426, 0.2471, 0.257, 0.2458, 0.2563, 0.2458, 0.2563, 0.2471, 0.257, 0.25, 0.2425, 0.2515, 0.2426, 0.2515, 0.2426, 0.25, 0.2425, 0.2458, 0.2563, 0.2447, 0.2553, 0.2447, 0.2553, 0.2458, 0.2563, 0.257, 0.2529, 0.2563, 0.2542, 0.2563, 0.2542, 0.257, 0.2529, 0.2458, 0.2437, 0.2471, 0.243, 0.2471, 0.243, 0.2458, 0.2437, 0.2515, 0.2426, 0.2529, 0.243, 0.2529, 0.243, 0.2515, 0.2426, 0.2447, 0.2553, 0.2437, 0.2542, 0.2437, 0.2542, 0.2447, 0.2553, 0.2529, 0.243, 0.2542, 0.2437, 0.2542, 0.2437, 0.2529, 0.243, 0.2437, 0.2542, 0.243, 0.2529, 0.243, 0.2529, 0.2437, 0.2542, 0.2542, 0.2437, 0.2553, 0.2447, 0.2553, 0.2447, 0.2542, 0.2437, 0.243, 0.2529, 0.2426, 0.2515, 0.2426, 0.2515, 0.243, 0.2529, 0.2553, 0.2447, 0.2563, 0.2458, 0.2563, 0.2458, 0.2553, 0.2447, 0.2426, 0.2515, 0.2425, 0.25, 0.2425, 0.25, 0.2426, 0.2515, 0.2563, 0.2458, 0.257, 0.2471, 0.257, 0.2471, 0.2563, 0.2458, 0.2542, 0.2563, 0.2529, 0.257, 0.2515, 0.2574, 0.25, 0.2575, 0.2485, 0.2574, 0.2471, 0.257, 0.2458, 0.2563, 0.2447, 0.2553, 0.2437, 0.2542, 0.243, 0.2529, 0.2426, 0.2515, 0.2425, 0.25, 0.2426, 0.2485, 0.243, 0.2471, 0.2437, 0.2458, 0.2447, 0.2447, 0.2458, 0.2437, 0.2471, 0.243, 0.2485, 0.2426, 0.25, 0.2425, 0.2515, 0.2426, 0.2529, 0.243, 0.2542, 0.2437, 0.2553, 0.2447, 0.2563, 0.2458, 0.257, 0.2471, 0.2574, 0.2485, 0.2575, 0.25, 0.2574, 0.2515, 0.257, 0.2529, 0.2563, 0.2542, 0.2553, 0.2553, 0.2425, 0.25, 0.2426, 0.2485, 0.2426, 0.2485, 0.2425, 0.25, 0.2574, 0.2485, 0.2575, 0.25, 0.2575, 0.25, 0.2574, 0.2485, 0.3833, 0.4496, 0.2542, 0.2563, 0.2553, 0.2553, 0.4197, 0.4197, 0.4197, 0.4197, 0.2553, 0.2553, 0.2563, 0.2542, 0.4496, 0.3833, 0.4496, 0.3833, 0.2563, 0.2542, 0.257, 0.2529, 0.4717, 0.3418, 0.4717, 0.3418, 0.257, 0.2529, 0.2574, 0.2515, 0.4854, 0.2968, 0.4854, 0.2968, 0.2574, 0.2515, 0.2575, 0.25, 0.49, 0.25, 0.49, 0.25, 0.2575, 0.25, 0.2574, 0.2485, 0.4854, 0.2032, 0.4854, 0.2032, 0.2574, 0.2485, 0.257, 0.2471, 0.4717, 0.1582, 0.4717, 0.1582, 0.257, 0.2471, 0.2563, 0.2458, 0.4496, 0.1167, 0.4496, 0.1167, 0.2563, 0.2458, 0.2553, 0.2447, 0.4197, 0.08029, 0.4197, 0.08029, 0.2553, 0.2447, 0.2542, 0.2437, 0.3833, 0.05045, 0.3833, 0.05045, 0.2542, 0.2437, 0.2529, 0.243, 0.3418, 0.02827, 0.3418, 0.02827, 0.2529, 0.243, 0.2515, 0.2426, 0.2968, 0.01461, 0.2968, 0.01461, 0.2515, 0.2426, 0.25, 0.2425, 0.25, 0.01, 0.25, 0.01, 0.25, 0.2425, 0.2485, 0.2426, 0.2032, 0.01461, 0.2032, 0.01461, 0.2485, 0.2426, 0.2471, 0.243, 0.1582, 0.02827, 0.1582, 0.02827, 0.2471, 0.243, 0.2458, 0.2437, 0.1167, 0.05045, 0.1167, 0.05045, 0.2458, 0.2437, 0.2447, 0.2447, 0.08029, 0.08029, 0.08029, 0.08029, 0.2447, 0.2447, 0.2437, 0.2458, 0.05045, 0.1167, 0.05045, 0.1167, 0.2437, 0.2458, 0.243, 0.2471, 0.02827, 0.1582, 0.02827, 0.1582, 0.243, 0.2471, 0.2426, 0.2485, 0.01461, 0.2032, 0.01461, 0.2032, 0.2426, 0.2485, 0.2425, 0.25, 0.01, 0.25, 0.01, 0.25, 0.2425, 0.25, 0.2426, 0.2515, 0.01461, 0.2968, 0.01461, 0.2968, 0.2426, 0.2515, 0.243, 0.2529, 0.02827, 0.3418, 0.02827, 0.3418, 0.243, 0.2529, 0.2437, 0.2542, 0.05045, 0.3833, 0.05045, 0.3833, 0.2437, 0.2542, 0.2447, 0.2553, 0.08029, 0.4197, 0.08029, 0.4197, 0.2447, 0.2553, 0.2458, 0.2563, 0.1167, 0.4496, 0.1167, 0.4496, 0.2458, 0.2563, 0.2471, 0.257, 0.1582, 0.4717, 0.1582, 0.4717, 0.2471, 0.257, 0.2485, 0.2574, 0.2032, 0.4854, 0.2032, 0.4854, 0.2485, 0.2574, 0.25, 0.2575, 0.25, 0.49, 0.25, 0.49, 0.25, 0.2575, 0.2515, 0.2574, 0.2968, 0.4854, 0.2968, 0.4854, 0.2515, 0.2574, 0.2529, 0.257, 0.3418, 0.4717, 0.3418, 0.4717, 0.2529, 0.257, 0.2542, 0.2563, 0.3833, 0.4496, 0.0, 0.0, 0.1167, 0.4496, 0.1582, 0.4717, 0.08029, 0.08029, 0.05045, 0.1167, 0.05045, 0.1167, 0.08029, 0.08029, 0.2032, 0.4854, 0.0, 0.0, 0.1582, 0.4717, 0.25, 0.49, 0.0, 0.0, 0.2032, 0.4854, 0.2968, 0.4854, 0.0, 0.0, 0.25, 0.49, 0.3418, 0.4717, 0.0, 0.0, 0.2968, 0.4854, 0.3833, 0.4496, 0.0, 0.0, 0.3418, 0.4717, 0.4197, 0.4197, 0.0, 0.0, 0.3833, 0.4496, 0.4197, 0.4197, 0.4496, 0.3833, 0.0, 0.0, 0.4496, 0.3833, 0.4717, 0.3418, 0.0, 0.0, 0.4717, 0.3418, 0.4854, 0.2968, 0.0, 0.0, 0.4854, 0.2968, 0.49, 0.25, 0.0, 0.0, 0.4854, 0.2032, 0.0, 0.0, 0.49, 0.25, 0.4854, 0.2032, 0.4717, 0.1582, 0.0, 0.0, 0.4717, 0.1582, 0.4496, 0.1167, 0.0, 0.0, 0.4197, 0.08029, 0.0, 0.0, 0.4496, 0.1167, 0.4197, 0.08029, 0.3833, 0.05045, 0.0, 0.0, 0.3833, 0.05045, 0.3418, 0.02827, 0.0, 0.0, 0.2968, 0.01461, 0.0, 0.0, 0.3418, 0.02827, 0.2968, 0.01461, 0.25, 0.01, 0.0, 0.0, 0.2032, 0.01461, 0.0, 0.0, 0.25, 0.01, 0.2032, 0.01461, 0.1582, 0.02827, 0.0, 0.0, 0.1167, 0.05045, 0.0, 0.0, 0.1582, 0.02827, 0.1167, 0.05045, 0.08029, 0.08029, 0.0, 0.0, 0.05045, 0.1167, 0.0, 0.0, 0.08029, 0.08029, 0.05045, 0.1167, 0.02827, 0.1582, 0.0, 0.0, 0.01461, 0.2032, 0.0, 0.0, 0.02827, 0.1582, 0.01461, 0.2032, 0.01, 0.25, 0.0, 0.0, 0.01, 0.25, 0.01461, 0.2968, 0.0, 0.0, 0.02827, 0.3418, 0.0, 0.0, 0.01461, 0.2968, 0.02827, 0.3418, 0.05045, 0.3833, 0.0, 0.0, 0.08029, 0.4197, 0.0, 0.0, 0.05045, 0.3833, 0.1167, 0.4496, 0.0, 0.0, 0.08029, 0.4197, 0.05045, 0.1167, 0.02827, 0.1582, 0.02827, 0.1582, 0.05045, 0.1167, 0.02827, 0.1582, 0.01461, 0.2032, 0.01461, 0.2032, 0.02827, 0.1582, 0.01461, 0.2032, 0.01, 0.25, 0.01, 0.25, 0.01461, 0.2032, 0.01, 0.25, 0.01461, 0.2968, 0.01461, 0.2968, 0.01, 0.25, 0.01461, 0.2968, 0.02827, 0.3418, 0.02827, 0.3418, 0.01461, 0.2968, 0.02827, 0.3418, 0.05045, 0.3833, 0.05045, 0.3833, 0.02827, 0.3418, 0.25, 0.49, 0.2968, 0.4854, 0.2968, 0.4854, 0.25, 0.49, 0.05045, 0.3833, 0.08029, 0.4197, 0.08029, 0.4197, 0.05045, 0.3833, 0.2968, 0.4854, 0.3418, 0.4717, 0.3418, 0.4717, 0.2968, 0.4854, 0.08029, 0.4197, 0.1167, 0.4496, 0.1167, 0.4496, 0.08029, 0.4197, 0.3418, 0.4717, 0.3833, 0.4496, 0.3833, 0.4496, 0.3418, 0.4717, 0.1167, 0.4496, 0.1582, 0.4717, 0.1582, 0.4717, 0.1167, 0.4496, 0.3833, 0.4496, 0.4197, 0.4197, 0.4197, 0.4197, 0.3833, 0.4496, 0.1582, 0.4717, 0.2032, 0.4854, 0.2032, 0.4854, 0.1582, 0.4717, 0.4197, 0.4197, 0.4496, 0.3833, 0.4496, 0.3833, 0.4197, 0.4197, 0.2032, 0.4854, 0.25, 0.49, 0.25, 0.49, 0.2032, 0.4854, 0.4496, 0.3833, 0.4717, 0.3418, 0.4717, 0.3418, 0.4496, 0.3833, 0.4717, 0.3418, 0.4854, 0.2968, 0.4854, 0.2968, 0.4717, 0.3418, 0.4854, 0.2968, 0.49, 0.25, 0.49, 0.25, 0.4854, 0.2968, 0.49, 0.25, 0.4854, 0.2032, 0.4854, 0.2032, 0.49, 0.25, 0.4854, 0.2032, 0.4717, 0.1582, 0.4717, 0.1582, 0.4854, 0.2032, 0.4717, 0.1582, 0.4496, 0.1167, 0.4496, 0.1167, 0.4717, 0.1582, 0.4496, 0.1167, 0.4197, 0.08029, 0.4197, 0.08029, 0.4496, 0.1167, 0.4197, 0.08029, 0.3833, 0.05045, 0.3833, 0.05045, 0.4197, 0.08029, 0.3833, 0.05045, 0.3418, 0.02827, 0.3418, 0.02827, 0.3833, 0.05045, 0.3418, 0.02827, 0.2968, 0.01461, 0.2968, 0.01461, 0.3418, 0.02827, 0.2968, 0.01461, 0.25, 0.01, 0.25, 0.01, 0.2968, 0.01461, 0.25, 0.01, 0.2032, 0.01461, 0.2032, 0.01461, 0.25, 0.01, 0.2032, 0.01461, 0.1582, 0.02827, 0.1582, 0.02827, 0.2032, 0.01461, 0.1582, 0.02827, 0.1167, 0.05045, 0.1167, 0.05045, 0.1582, 0.02827, 0.1167, 0.05045, 0.08029, 0.08029, 0.08029, 0.08029, 0.1167, 0.05045, 1.0, 0.5, 1.0, 1.0, 0.9688, 1.0, 0.9688, 0.5, 0.9688, 1.0, 0.9375, 1.0, 0.9375, 0.5, 0.9375, 1.0, 0.9062, 1.0, 0.9062, 0.5, 0.9062, 1.0, 0.875, 1.0, 0.875, 0.5, 0.875, 1.0, 0.8438, 1.0, 0.8438, 0.5, 0.8438, 1.0, 0.8125, 1.0, 0.8125, 0.5, 0.8125, 1.0, 0.7812, 1.0, 0.7812, 0.5, 0.7812, 1.0, 0.75, 1.0, 0.75, 0.5, 0.75, 1.0, 0.7188, 1.0, 0.7188, 0.5, 0.7188, 1.0, 0.6875, 1.0, 0.6875, 0.5, 0.6875, 1.0, 0.6562, 1.0, 0.6562, 0.5, 0.6562, 1.0, 0.625, 1.0, 0.625, 0.5, 0.625, 1.0, 0.5938, 1.0, 0.5938, 0.5, 0.5938, 1.0, 0.5625, 1.0, 0.5625, 0.5, 0.5625, 1.0, 0.5312, 1.0, 0.5312, 0.5, 0.5312, 1.0, 0.5, 1.0, 0.5, 0.5, 0.5, 1.0, 0.4688, 1.0, 0.4688, 0.5, 0.4688, 1.0, 0.4375, 1.0, 0.4375, 0.5, 0.4375, 1.0, 0.4062, 1.0, 0.4062, 0.5, 0.4062, 1.0, 0.375, 1.0, 0.375, 0.5, 0.375, 1.0, 0.3438, 1.0, 0.3438, 0.5, 0.3438, 1.0, 0.3125, 1.0, 0.3125, 0.5, 0.3125, 1.0, 0.2812, 1.0, 0.2812, 0.5, 0.2812, 1.0, 0.25, 1.0, 0.25, 0.5, 0.25, 1.0, 0.2188, 1.0, 0.2188, 0.5, 0.2188, 1.0, 0.1875, 1.0, 0.1875, 0.5, 0.1875, 1.0, 0.1562, 1.0, 0.1562, 0.5, 0.1562, 1.0, 0.125, 1.0, 0.125, 0.5, 0.125, 1.0, 0.09375, 1.0, 0.09375, 0.5, 0.09375, 1.0, 0.0625, 1.0, 0.8125, 1.0, 0.8125, 1.0, 0.8438, 1.0, 0.8438, 1.0, 0.0625, 0.5, 0.0625, 1.0, 0.03125, 1.0, 0.03125, 0.5, 0.03125, 1.0, 0.0, 1.0, 0.2968, 0.4854, 0.25, 0.49, 0.2032, 0.4854, 0.1582, 0.4717, 0.1167, 0.4496, 0.08029, 0.4197, 0.05045, 0.3833, 0.02827, 0.3418, 0.01461, 0.2968, 0.01, 0.25, 0.01461, 0.2032, 0.02827, 0.1582, 0.05045, 0.1167, 0.08029, 0.08029, 0.1167, 0.05045, 0.1582, 0.02827, 0.2032, 0.01461, 0.25, 0.01, 0.2968, 0.01461, 0.3418, 0.02827, 0.3833, 0.05045, 0.4197, 0.08029, 0.4496, 0.1167, 0.4717, 0.1582, 0.4854, 0.2032, 0.49, 0.25, 0.4854, 0.2968, 0.4717, 0.3418, 0.4496, 0.3833, 0.4197, 0.4197, 0.3833, 0.4496, 0.3418, 0.4717, 0.5312, 1.0, 0.5312, 1.0, 0.5625, 1.0, 0.5625, 1.0, 0.25, 1.0, 0.25, 1.0, 0.2812, 1.0, 0.2812, 1.0, 0.9375, 1.0, 0.9375, 1.0, 0.9688, 1.0, 0.9688, 1.0, 0.6562, 1.0, 0.6562, 1.0, 0.6875, 1.0, 0.6875, 1.0, 0.375, 1.0, 0.375, 1.0, 0.4062, 1.0, 0.4062, 1.0, 0.09375, 1.0, 0.09375, 1.0, 0.125, 1.0, 0.125, 1.0, 0.7812, 1.0, 0.7812, 1.0, 0.8125, 1.0, 0.8125, 1.0, 0.5, 1.0, 0.5, 1.0, 0.5312, 1.0, 0.5312, 1.0, 0.2188, 1.0, 0.2188, 1.0, 0.25, 1.0, 0.25, 1.0, 0.9062, 1.0, 0.9062, 1.0, 0.9375, 1.0, 0.9375, 1.0, 0.625, 1.0, 0.625, 1.0, 0.6562, 1.0, 0.6562, 1.0, 0.3438, 1.0, 0.3438, 1.0, 0.375, 1.0, 0.375, 1.0, 0.0625, 1.0, 0.0625, 1.0, 0.09375, 1.0, 0.09375, 1.0, 0.75, 1.0, 0.75, 1.0, 0.7812, 1.0, 0.7812, 1.0, 0.4688, 1.0, 0.4688, 1.0, 0.5, 1.0, 0.5, 1.0, 0.1875, 1.0, 0.1875, 1.0, 0.2188, 1.0, 0.2188, 1.0, 0.875, 1.0, 0.875, 1.0, 0.9062, 1.0, 0.9062, 1.0, 0.5938, 1.0, 0.5938, 1.0, 0.625, 1.0, 0.625, 1.0, 0.3125, 1.0, 0.3125, 1.0, 0.3438, 1.0, 0.3438, 1.0, 0.03125, 1.0, 0.03125, 1.0, 0.0625, 1.0, 0.0625, 1.0, 0.7188, 1.0, 0.7188, 1.0, 0.75, 1.0, 0.75, 1.0, 0.4375, 1.0, 0.4375, 1.0, 0.4688, 1.0, 0.4688, 1.0, 0.1562, 1.0, 0.1562, 1.0, 0.1875, 1.0, 0.1875, 1.0, 0.8438, 1.0, 0.8438, 1.0, 0.875, 1.0, 0.875, 1.0, 0.5625, 1.0, 0.5625, 1.0, 0.5938, 1.0, 0.5938, 1.0, 0.2812, 1.0, 0.2812, 1.0, 0.3125, 1.0, 0.3125, 1.0, 0.9688, 1.0, 0.9688, 1.0, 1.0, 1.0, 1.0, 1.0, 0.0, 1.0, 0.0, 1.0, 0.03125, 1.0, 0.03125, 1.0, 0.6875, 1.0, 0.6875, 1.0, 0.7188, 1.0, 0.7188, 1.0, 0.4062, 1.0, 0.4062, 1.0, 0.4375, 1.0, 0.4375, 1.0, 0.125, 1.0, 0.125, 1.0, 0.1562, 1.0, 0.1562, 1.0, 0.75, 0.5, 0.7708, 0.5, 0.7708, 0.5833, 0.75, 0.5833, 0.75, 0.5833, 0.7708, 0.5833, 0.7708, 0.6667, 0.75, 0.6667, 0.75, 0.6667, 0.7708, 0.6667, 0.7708, 0.75, 0.75, 0.75, 0.75, 0.75, 0.7708, 0.75, 0.7708, 0.8333, 0.75, 0.8333, 0.75, 0.8333, 0.7708, 0.8333, 0.7708, 0.9167, 0.75, 0.9167, 0.75, 0.9167, 0.7708, 0.9167, 0.7708, 1.0, 0.75, 1.0, 0.75, 2.22e-16, 0.7708, 2.22e-16, 0.7708, 0.08333, 0.75, 0.08333, 0.75, 0.08333, 0.7708, 0.08333, 0.7708, 0.1667, 0.75, 0.1667, 0.75, 0.1667, 0.7708, 0.1667, 0.7708, 0.25, 0.75, 0.25, 0.75, 0.25, 0.7708, 0.25, 0.7708, 0.3333, 0.75, 0.3333, 0.75, 0.3333, 0.7708, 0.3333, 0.7708, 0.4167, 0.75, 0.4167, 0.75, 0.4167, 0.7708, 0.4167, 0.7708, 0.5, 0.75, 0.5, 0.7708, 0.5, 0.7917, 0.5, 0.7917, 0.5833, 0.7708, 0.5833, 0.7708, 0.5833, 0.7917, 0.5833, 0.7917, 0.6667, 0.7708, 0.6667, 0.7708, 0.6667, 0.7917, 0.6667, 0.7917, 0.75, 0.7708, 0.75, 0.7708, 0.75, 0.7917, 0.75, 0.7917, 0.8333, 0.7708, 0.8333, 0.7708, 0.8333, 0.7917, 0.8333, 0.7917, 0.9167, 0.7708, 0.9167, 0.7708, 0.9167, 0.7917, 0.9167, 0.7917, 1.0, 0.7708, 1.0, 0.7708, 2.22e-16, 0.7917, 2.22e-16, 0.7917, 0.08333, 0.7708, 0.08333, 0.7708, 0.08333, 0.7917, 0.08333, 0.7917, 0.1667, 0.7708, 0.1667, 0.7708, 0.1667, 0.7917, 0.1667, 0.7917, 0.25, 0.7708, 0.25, 0.7708, 0.25, 0.7917, 0.25, 0.7917, 0.3333, 0.7708, 0.3333, 0.7708, 0.3333, 0.7917, 0.3333, 0.7917, 0.4167, 0.7708, 0.4167, 0.7708, 0.4167, 0.7917, 0.4167, 0.7917, 0.5, 0.7708, 0.5, 0.7917, 0.5, 0.8125, 0.5, 0.8125, 0.5833, 0.7917, 0.5833, 0.7917, 0.5833, 0.8125, 0.5833, 0.8125, 0.6667, 0.7917, 0.6667, 0.7917, 0.6667, 0.8125, 0.6667, 0.8125, 0.75, 0.7917, 0.75, 0.7917, 0.75, 0.8125, 0.75, 0.8125, 0.8333, 0.7917, 0.8333, 0.7917, 0.8333, 0.8125, 0.8333, 0.8125, 0.9167, 0.7917, 0.9167, 0.7917, 0.9167, 0.8125, 0.9167, 0.8125, 1.0, 0.7917, 1.0, 0.7917, 2.22e-16, 0.8125, 2.22e-16, 0.8125, 0.08333, 0.7917, 0.08333, 0.7917, 0.08333, 0.8125, 0.08333, 0.8125, 0.1667, 0.7917, 0.1667, 0.7917, 0.1667, 0.8125, 0.1667, 0.8125, 0.25, 0.7917, 0.25, 0.7917, 0.25, 0.8125, 0.25, 0.8125, 0.3333, 0.7917, 0.3333, 0.7917, 0.3333, 0.8125, 0.3333, 0.8125, 0.4167, 0.7917, 0.4167, 0.7917, 0.4167, 0.8125, 0.4167, 0.8125, 0.5, 0.7917, 0.5, 0.8125, 0.5, 0.8333, 0.5, 0.8333, 0.5833, 0.8125, 0.5833, 0.8125, 0.5833, 0.8333, 0.5833, 0.8333, 0.6667, 0.8125, 0.6667, 0.8125, 0.6667, 0.8333, 0.6667, 0.8333, 0.75, 0.8125, 0.75, 0.8125, 0.75, 0.8333, 0.75, 0.8333, 0.8333, 0.8125, 0.8333, 0.8125, 0.8333, 0.8333, 0.8333, 0.8333, 0.9167, 0.8125, 0.9167, 0.8125, 0.9167, 0.8333, 0.9167, 0.8333, 1.0, 0.8125, 1.0, 0.8125, 2.22e-16, 0.8333, 2.22e-16, 0.8333, 0.08333, 0.8125, 0.08333, 0.8125, 0.08333, 0.8333, 0.08333, 0.8333, 0.1667, 0.8125, 0.1667, 0.8125, 0.1667, 0.8333, 0.1667, 0.8333, 0.25, 0.8125, 0.25, 0.8125, 0.25, 0.8333, 0.25, 0.8333, 0.3333, 0.8125, 0.3333, 0.8125, 0.3333, 0.8333, 0.3333, 0.8333, 0.4167, 0.8125, 0.4167, 0.8125, 0.4167, 0.8333, 0.4167, 0.8333, 0.5, 0.8125, 0.5, 0.8333, 0.5, 0.8542, 0.5, 0.8542, 0.5833, 0.8333, 0.5833, 0.8333, 0.5833, 0.8542, 0.5833, 0.8542, 0.6667, 0.8333, 0.6667, 0.8333, 0.6667, 0.8542, 0.6667, 0.8542, 0.75, 0.8333, 0.75, 0.8333, 0.75, 0.8542, 0.75, 0.8542, 0.8333, 0.8333, 0.8333, 0.8333, 0.8333, 0.8542, 0.8333, 0.8542, 0.9167, 0.8333, 0.9167, 0.8333, 0.9167, 0.8542, 0.9167, 0.8542, 1.0, 0.8333, 1.0, 0.8333, 2.22e-16, 0.8542, 2.22e-16, 0.8542, 0.08333, 0.8333, 0.08333, 0.8333, 0.08333, 0.8542, 0.08333, 0.8542, 0.1667, 0.8333, 0.1667, 0.8333, 0.1667, 0.8542, 0.1667, 0.8542, 0.25, 0.8333, 0.25, 0.8333, 0.25, 0.8542, 0.25, 0.8542, 0.3333, 0.8333, 0.3333, 0.8333, 0.3333, 0.8542, 0.3333, 0.8542, 0.4167, 0.8333, 0.4167, 0.8333, 0.4167, 0.8542, 0.4167, 0.8542, 0.5, 0.8333, 0.5, 0.8542, 0.5, 0.875, 0.5, 0.875, 0.5833, 0.8542, 0.5833, 0.8542, 0.5833, 0.875, 0.5833, 0.875, 0.6667, 0.8542, 0.6667, 0.8542, 0.6667, 0.875, 0.6667, 0.875, 0.75, 0.8542, 0.75, 0.8542, 0.75, 0.875, 0.75, 0.875, 0.8333, 0.8542, 0.8333, 0.8542, 0.8333, 0.875, 0.8333, 0.875, 0.9167, 0.8542, 0.9167, 0.8542, 0.9167, 0.875, 0.9167, 0.875, 1.0, 0.8542, 1.0, 0.8542, 2.22e-16, 0.875, 2.22e-16, 0.875, 0.08333, 0.8542, 0.08333, 0.8542, 0.08333, 0.875, 0.08333, 0.875, 0.1667, 0.8542, 0.1667, 0.8542, 0.1667, 0.875, 0.1667, 0.875, 0.25, 0.8542, 0.25, 0.8542, 0.25, 0.875, 0.25, 0.875, 0.3333, 0.8542, 0.3333, 0.8542, 0.3333, 0.875, 0.3333, 0.875, 0.4167, 0.8542, 0.4167, 0.8542, 0.4167, 0.875, 0.4167, 0.875, 0.5, 0.8542, 0.5, 0.875, 0.5, 0.8958, 0.5, 0.8958, 0.5833, 0.875, 0.5833, 0.875, 0.5833, 0.8958, 0.5833, 0.8958, 0.6667, 0.875, 0.6667, 0.875, 0.6667, 0.8958, 0.6667, 0.8958, 0.75, 0.875, 0.75, 0.875, 0.75, 0.8958, 0.75, 0.8958, 0.8333, 0.875, 0.8333, 0.875, 0.8333, 0.8958, 0.8333, 0.8958, 0.9167, 0.875, 0.9167, 0.875, 0.9167, 0.8958, 0.9167, 0.8958, 1.0, 0.875, 1.0, 0.875, 2.22e-16, 0.8958, 2.22e-16, 0.8958, 0.08333, 0.875, 0.08333, 0.875, 0.08333, 0.8958, 0.08333, 0.8958, 0.1667, 0.875, 0.1667, 0.875, 0.1667, 0.8958, 0.1667, 0.8958, 0.25, 0.875, 0.25, 0.875, 0.25, 0.8958, 0.25, 0.8958, 0.3333, 0.875, 0.3333, 0.875, 0.3333, 0.8958, 0.3333, 0.8958, 0.4167, 0.875, 0.4167, 0.875, 0.4167, 0.8958, 0.4167, 0.8958, 0.5, 0.875, 0.5, 0.8958, 0.5, 0.9167, 0.5, 0.9167, 0.5833, 0.8958, 0.5833, 0.8958, 0.5833, 0.9167, 0.5833, 0.9167, 0.6667, 0.8958, 0.6667, 0.8958, 0.6667, 0.9167, 0.6667, 0.9167, 0.75, 0.8958, 0.75, 0.8958, 0.75, 0.9167, 0.75, 0.9167, 0.8333, 0.8958, 0.8333, 0.8958, 0.8333, 0.9167, 0.8333, 0.9167, 0.9167, 0.8958, 0.9167, 0.8958, 0.9167, 0.9167, 0.9167, 0.9167, 1.0, 0.8958, 1.0, 0.8958, 2.22e-16, 0.9167, 2.22e-16, 0.9167, 0.08333, 0.8958, 0.08333, 0.8958, 0.08333, 0.9167, 0.08333, 0.9167, 0.1667, 0.8958, 0.1667, 0.8958, 0.1667, 0.9167, 0.1667, 0.9167, 0.25, 0.8958, 0.25, 0.8958, 0.25, 0.9167, 0.25, 0.9167, 0.3333, 0.8958, 0.3333, 0.8958, 0.3333, 0.9167, 0.3333, 0.9167, 0.4167, 0.8958, 0.4167, 0.8958, 0.4167, 0.9167, 0.4167, 0.9167, 0.5, 0.8958, 0.5, 0.9167, 0.5, 0.9375, 0.5, 0.9375, 0.5833, 0.9167, 0.5833, 0.9167, 0.5833, 0.9375, 0.5833, 0.9375, 0.6667, 0.9167, 0.6667, 0.9167, 0.6667, 0.9375, 0.6667, 0.9375, 0.75, 0.9167, 0.75, 0.9167, 0.75, 0.9375, 0.75, 0.9375, 0.8333, 0.9167, 0.8333, 0.9167, 0.8333, 0.9375, 0.8333, 0.9375, 0.9167, 0.9167, 0.9167, 0.9167, 0.9167, 0.9375, 0.9167, 0.9375, 1.0, 0.9167, 1.0, 0.9167, 2.22e-16, 0.9375, 2.22e-16, 0.9375, 0.08333, 0.9167, 0.08333, 0.9167, 0.08333, 0.9375, 0.08333, 0.9375, 0.1667, 0.9167, 0.1667, 0.9167, 0.1667, 0.9375, 0.1667, 0.9375, 0.25, 0.9167, 0.25, 0.9167, 0.25, 0.9375, 0.25, 0.9375, 0.3333, 0.9167, 0.3333, 0.9167, 0.3333, 0.9375, 0.3333, 0.9375, 0.4167, 0.9167, 0.4167, 0.9167, 0.4167, 0.9375, 0.4167, 0.9375, 0.5, 0.9167, 0.5, 0.9375, 0.5, 0.9583, 0.5, 0.9583, 0.5833, 0.9375, 0.5833, 0.9375, 0.5833, 0.9583, 0.5833, 0.9583, 0.6667, 0.9375, 0.6667, 0.9375, 0.6667, 0.9583, 0.6667, 0.9583, 0.75, 0.9375, 0.75, 0.9375, 0.75, 0.9583, 0.75, 0.9583, 0.8333, 0.9375, 0.8333, 0.9375, 0.8333, 0.9583, 0.8333, 0.9583, 0.9167, 0.9375, 0.9167, 0.9375, 0.9167, 0.9583, 0.9167, 0.9583, 1.0, 0.9375, 1.0, 0.9375, 2.22e-16, 0.9583, 2.22e-16, 0.9583, 0.08333, 0.9375, 0.08333, 0.9375, 0.08333, 0.9583, 0.08333, 0.9583, 0.1667, 0.9375, 0.1667, 0.9375, 0.1667, 0.9583, 0.1667, 0.9583, 0.25, 0.9375, 0.25, 0.9375, 0.25, 0.9583, 0.25, 0.9583, 0.3333, 0.9375, 0.3333, 0.9375, 0.3333, 0.9583, 0.3333, 0.9583, 0.4167, 0.9375, 0.4167, 0.9375, 0.4167, 0.9583, 0.4167, 0.9583, 0.5, 0.9375, 0.5, 0.9583, 0.5, 0.9792, 0.5, 0.9792, 0.5833, 0.9583, 0.5833, 0.9583, 0.5833, 0.9792, 0.5833, 0.9792, 0.6667, 0.9583, 0.6667, 0.9583, 0.6667, 0.9792, 0.6667, 0.9792, 0.75, 0.9583, 0.75, 0.9583, 0.75, 0.9792, 0.75, 0.9792, 0.8333, 0.9583, 0.8333, 0.9583, 0.8333, 0.9792, 0.8333, 0.9792, 0.9167, 0.9583, 0.9167, 0.9583, 0.9167, 0.9792, 0.9167, 0.9792, 1.0, 0.9583, 1.0, 0.9583, 2.22e-16, 0.9792, 2.22e-16, 0.9792, 0.08333, 0.9583, 0.08333, 0.9583, 0.08333, 0.9792, 0.08333, 0.9792, 0.1667, 0.9583, 0.1667, 0.9583, 0.1667, 0.9792, 0.1667, 0.9792, 0.25, 0.9583, 0.25, 0.9583, 0.25, 0.9792, 0.25, 0.9792, 0.3333, 0.9583, 0.3333, 0.9583, 0.3333, 0.9792, 0.3333, 0.9792, 0.4167, 0.9583, 0.4167, 0.9583, 0.4167, 0.9792, 0.4167, 0.9792, 0.5, 0.9583, 0.5, 0.9792, 0.5, 1.0, 0.5, 1.0, 0.5833, 0.9792, 0.5833, 0.9792, 0.5833, 1.0, 0.5833, 1.0, 0.6667, 0.9792, 0.6667, 0.9792, 0.6667, 1.0, 0.6667, 1.0, 0.75, 0.9792, 0.75, 0.9792, 0.75, 1.0, 0.75, 1.0, 0.8333, 0.9792, 0.8333, 0.9792, 0.8333, 1.0, 0.8333, 1.0, 0.9167, 0.9792, 0.9167, 0.9792, 0.9167, 1.0, 0.9167, 1.0, 1.0, 0.9792, 1.0, 0.9792, 2.22e-16, 1.0, 2.22e-16, 1.0, 0.08333, 0.9792, 0.08333, 0.9792, 0.08333, 1.0, 0.08333, 1.0, 0.1667, 0.9792, 0.1667, 0.9792, 0.1667, 1.0, 0.1667, 1.0, 0.25, 0.9792, 0.25, 0.9792, 0.25, 1.0, 0.25, 1.0, 0.3333, 0.9792, 0.3333, 0.9792, 0.3333, 1.0, 0.3333, 1.0, 0.4167, 0.9792, 0.4167, 0.9792, 0.4167, 1.0, 0.4167, 1.0, 0.5, 0.9792, 0.5, 8.882e-16, 0.5, 0.02083, 0.5, 0.02083, 0.5833, 8.882e-16, 0.5833, 8.882e-16, 0.5833, 0.02083, 0.5833, 0.02083, 0.6667, 8.882e-16, 0.6667, 8.882e-16, 0.6667, 0.02083, 0.6667, 0.02083, 0.75, 8.882e-16, 0.75, 8.882e-16, 0.75, 0.02083, 0.75, 0.02083, 0.8333, 8.882e-16, 0.8333, 8.882e-16, 0.8333, 0.02083, 0.8333, 0.02083, 0.9167, 8.882e-16, 0.9167, 8.882e-16, 0.9167, 0.02083, 0.9167, 0.02083, 1.0, 8.882e-16, 1.0, 8.882e-16, 2.22e-16, 0.02083, 2.22e-16, 0.02083, 0.08333, 8.882e-16, 0.08333, 8.882e-16, 0.08333, 0.02083, 0.08333, 0.02083, 0.1667, 8.882e-16, 0.1667, 8.882e-16, 0.1667, 0.02083, 0.1667, 0.02083, 0.25, 8.882e-16, 0.25, 8.882e-16, 0.25, 0.02083, 0.25, 0.02083, 0.3333, 8.882e-16, 0.3333, 8.882e-16, 0.3333, 0.02083, 0.3333, 0.02083, 0.4167, 8.882e-16, 0.4167, 8.882e-16, 0.4167, 0.02083, 0.4167, 0.02083, 0.5, 8.882e-16, 0.5, 0.02083, 0.5, 0.04167, 0.5, 0.04167, 0.5833, 0.02083, 0.5833, 0.02083, 0.5833, 0.04167, 0.5833, 0.04167, 0.6667, 0.02083, 0.6667, 0.02083, 0.6667, 0.04167, 0.6667, 0.04167, 0.75, 0.02083, 0.75, 0.02083, 0.75, 0.04167, 0.75, 0.04167, 0.8333, 0.02083, 0.8333, 0.02083, 0.8333, 0.04167, 0.8333, 0.04167, 0.9167, 0.02083, 0.9167, 0.02083, 0.9167, 0.04167, 0.9167, 0.04167, 1.0, 0.02083, 1.0, 0.02083, 2.22e-16, 0.04167, 2.22e-16, 0.04167, 0.08333, 0.02083, 0.08333, 0.02083, 0.08333, 0.04167, 0.08333, 0.04167, 0.1667, 0.02083, 0.1667, 0.02083, 0.1667, 0.04167, 0.1667, 0.04167, 0.25, 0.02083, 0.25, 0.02083, 0.25, 0.04167, 0.25, 0.04167, 0.3333, 0.02083, 0.3333, 0.02083, 0.3333, 0.04167, 0.3333, 0.04167, 0.4167, 0.02083, 0.4167, 0.02083, 0.4167, 0.04167, 0.4167, 0.04167, 0.5, 0.02083, 0.5, 0.04167, 0.5, 0.0625, 0.5, 0.0625, 0.5833, 0.04167, 0.5833, 0.04167, 0.5833, 0.0625, 0.5833, 0.0625, 0.6667, 0.04167, 0.6667, 0.04167, 0.6667, 0.0625, 0.6667, 0.0625, 0.75, 0.04167, 0.75, 0.04167, 0.75, 0.0625, 0.75, 0.0625, 0.8333, 0.04167, 0.8333, 0.04167, 0.8333, 0.0625, 0.8333, 0.0625, 0.9167, 0.04167, 0.9167, 0.04167, 0.9167, 0.0625, 0.9167, 0.0625, 1.0, 0.04167, 1.0, 0.04167, 2.22e-16, 0.0625, 2.22e-16, 0.0625, 0.08333, 0.04167, 0.08333, 0.04167, 0.08333, 0.0625, 0.08333, 0.0625, 0.1667, 0.04167, 0.1667, 0.04167, 0.1667, 0.0625, 0.1667, 0.0625, 0.25, 0.04167, 0.25, 0.04167, 0.25, 0.0625, 0.25, 0.0625, 0.3333, 0.04167, 0.3333, 0.04167, 0.3333, 0.0625, 0.3333, 0.0625, 0.4167, 0.04167, 0.4167, 0.04167, 0.4167, 0.0625, 0.4167, 0.0625, 0.5, 0.04167, 0.5, 0.0625, 0.5, 0.08333, 0.5, 0.08333, 0.5833, 0.0625, 0.5833, 0.0625, 0.5833, 0.08333, 0.5833, 0.08333, 0.6667, 0.0625, 0.6667, 0.0625, 0.6667, 0.08333, 0.6667, 0.08333, 0.75, 0.0625, 0.75, 0.0625, 0.75, 0.08333, 0.75, 0.08333, 0.8333, 0.0625, 0.8333, 0.0625, 0.8333, 0.08333, 0.8333, 0.08333, 0.9167, 0.0625, 0.9167, 0.0625, 0.9167, 0.08333, 0.9167, 0.08333, 1.0, 0.0625, 1.0, 0.0625, 2.22e-16, 0.08333, 2.22e-16, 0.08333, 0.08333, 0.0625, 0.08333, 0.0625, 0.08333, 0.08333, 0.08333, 0.08333, 0.1667, 0.0625, 0.1667, 0.0625, 0.1667, 0.08333, 0.1667, 0.08333, 0.25, 0.0625, 0.25, 0.0625, 0.25, 0.08333, 0.25, 0.08333, 0.3333, 0.0625, 0.3333, 0.0625, 0.3333, 0.08333, 0.3333, 0.08333, 0.4167, 0.0625, 0.4167, 0.0625, 0.4167, 0.08333, 0.4167, 0.08333, 0.5, 0.0625, 0.5, 0.08333, 0.5, 0.1042, 0.5, 0.1042, 0.5833, 0.08333, 0.5833, 0.08333, 0.5833, 0.1042, 0.5833, 0.1042, 0.6667, 0.08333, 0.6667, 0.08333, 0.6667, 0.1042, 0.6667, 0.1042, 0.75, 0.08333, 0.75, 0.08333, 0.75, 0.1042, 0.75, 0.1042, 0.8333, 0.08333, 0.8333, 0.08333, 0.8333, 0.1042, 0.8333, 0.1042, 0.9167, 0.08333, 0.9167, 0.08333, 0.9167, 0.1042, 0.9167, 0.1042, 1.0, 0.08333, 1.0, 0.08333, 2.22e-16, 0.1042, 2.22e-16, 0.1042, 0.08333, 0.08333, 0.08333, 0.08333, 0.08333, 0.1042, 0.08333, 0.1042, 0.1667, 0.08333, 0.1667, 0.08333, 0.1667, 0.1042, 0.1667, 0.1042, 0.25, 0.08333, 0.25, 0.08333, 0.25, 0.1042, 0.25, 0.1042, 0.3333, 0.08333, 0.3333, 0.08333, 0.3333, 0.1042, 0.3333, 0.1042, 0.4167, 0.08333, 0.4167, 0.08333, 0.4167, 0.1042, 0.4167, 0.1042, 0.5, 0.08333, 0.5, 0.1042, 0.5, 0.125, 0.5, 0.125, 0.5833, 0.1042, 0.5833, 0.1042, 0.5833, 0.125, 0.5833, 0.125, 0.6667, 0.1042, 0.6667, 0.1042, 0.6667, 0.125, 0.6667, 0.125, 0.75, 0.1042, 0.75, 0.1042, 0.75, 0.125, 0.75, 0.125, 0.8333, 0.1042, 0.8333, 0.1042, 0.8333, 0.125, 0.8333, 0.125, 0.9167, 0.1042, 0.9167, 0.1042, 0.9167, 0.125, 0.9167, 0.125, 1.0, 0.1042, 1.0, 0.1042, 2.22e-16, 0.125, 2.22e-16, 0.125, 0.08333, 0.1042, 0.08333, 0.1042, 0.08333, 0.125, 0.08333, 0.125, 0.1667, 0.1042, 0.1667, 0.1042, 0.1667, 0.125, 0.1667, 0.125, 0.25, 0.1042, 0.25, 0.1042, 0.25, 0.125, 0.25, 0.125, 0.3333, 0.1042, 0.3333, 0.1042, 0.3333, 0.125, 0.3333, 0.125, 0.4167, 0.1042, 0.4167, 0.1042, 0.4167, 0.125, 0.4167, 0.125, 0.5, 0.1042, 0.5, 0.125, 0.5, 0.1458, 0.5, 0.1458, 0.5833, 0.125, 0.5833, 0.125, 0.5833, 0.1458, 0.5833, 0.1458, 0.6667, 0.125, 0.6667, 0.125, 0.6667, 0.1458, 0.6667, 0.1458, 0.75, 0.125, 0.75, 0.125, 0.75, 0.1458, 0.75, 0.1458, 0.8333, 0.125, 0.8333, 0.125, 0.8333, 0.1458, 0.8333, 0.1458, 0.9167, 0.125, 0.9167, 0.125, 0.9167, 0.1458, 0.9167, 0.1458, 1.0, 0.125, 1.0, 0.125, 2.22e-16, 0.1458, 2.22e-16, 0.1458, 0.08333, 0.125, 0.08333, 0.125, 0.08333, 0.1458, 0.08333, 0.1458, 0.1667, 0.125, 0.1667, 0.125, 0.1667, 0.1458, 0.1667, 0.1458, 0.25, 0.125, 0.25, 0.125, 0.25, 0.1458, 0.25, 0.1458, 0.3333, 0.125, 0.3333, 0.125, 0.3333, 0.1458, 0.3333, 0.1458, 0.4167, 0.125, 0.4167, 0.125, 0.4167, 0.1458, 0.4167, 0.1458, 0.5, 0.125, 0.5, 0.1458, 0.5, 0.1667, 0.5, 0.1667, 0.5833, 0.1458, 0.5833, 0.1458, 0.5833, 0.1667, 0.5833, 0.1667, 0.6667, 0.1458, 0.6667, 0.1458, 0.6667, 0.1667, 0.6667, 0.1667, 0.75, 0.1458, 0.75, 0.1458, 0.75, 0.1667, 0.75, 0.1667, 0.8333, 0.1458, 0.8333, 0.1458, 0.8333, 0.1667, 0.8333, 0.1667, 0.9167, 0.1458, 0.9167, 0.1458, 0.9167, 0.1667, 0.9167, 0.1667, 1.0, 0.1458, 1.0, 0.1458, 2.22e-16, 0.1667, 2.22e-16, 0.1667, 0.08333, 0.1458, 0.08333, 0.1458, 0.08333, 0.1667, 0.08333, 0.1667, 0.1667, 0.1458, 0.1667, 0.1458, 0.1667, 0.1667, 0.1667, 0.1667, 0.25, 0.1458, 0.25, 0.1458, 0.25, 0.1667, 0.25, 0.1667, 0.3333, 0.1458, 0.3333, 0.1458, 0.3333, 0.1667, 0.3333, 0.1667, 0.4167, 0.1458, 0.4167, 0.1458, 0.4167, 0.1667, 0.4167, 0.1667, 0.5, 0.1458, 0.5, 0.1667, 0.5, 0.1875, 0.5, 0.1875, 0.5833, 0.1667, 0.5833, 0.1667, 0.5833, 0.1875, 0.5833, 0.1875, 0.6667, 0.1667, 0.6667, 0.1667, 0.6667, 0.1875, 0.6667, 0.1875, 0.75, 0.1667, 0.75, 0.1667, 0.75, 0.1875, 0.75, 0.1875, 0.8333, 0.1667, 0.8333, 0.1667, 0.8333, 0.1875, 0.8333, 0.1875, 0.9167, 0.1667, 0.9167, 0.1667, 0.9167, 0.1875, 0.9167, 0.1875, 1.0, 0.1667, 1.0, 0.1667, 2.22e-16, 0.1875, 2.22e-16, 0.1875, 0.08333, 0.1667, 0.08333, 0.1667, 0.08333, 0.1875, 0.08333, 0.1875, 0.1667, 0.1667, 0.1667, 0.1667, 0.1667, 0.1875, 0.1667, 0.1875, 0.25, 0.1667, 0.25, 0.1667, 0.25, 0.1875, 0.25, 0.1875, 0.3333, 0.1667, 0.3333, 0.1667, 0.3333, 0.1875, 0.3333, 0.1875, 0.4167, 0.1667, 0.4167, 0.1667, 0.4167, 0.1875, 0.4167, 0.1875, 0.5, 0.1667, 0.5, 0.1875, 0.5, 0.2083, 0.5, 0.2083, 0.5833, 0.1875, 0.5833, 0.1875, 0.5833, 0.2083, 0.5833, 0.2083, 0.6667, 0.1875, 0.6667, 0.1875, 0.6667, 0.2083, 0.6667, 0.2083, 0.75, 0.1875, 0.75, 0.1875, 0.75, 0.2083, 0.75, 0.2083, 0.8333, 0.1875, 0.8333, 0.1875, 0.8333, 0.2083, 0.8333, 0.2083, 0.9167, 0.1875, 0.9167, 0.1875, 0.9167, 0.2083, 0.9167, 0.2083, 1.0, 0.1875, 1.0, 0.1875, 2.22e-16, 0.2083, 2.22e-16, 0.2083, 0.08333, 0.1875, 0.08333, 0.1875, 0.08333, 0.2083, 0.08333, 0.2083, 0.1667, 0.1875, 0.1667, 0.1875, 0.1667, 0.2083, 0.1667, 0.2083, 0.25, 0.1875, 0.25, 0.1875, 0.25, 0.2083, 0.25, 0.2083, 0.3333, 0.1875, 0.3333, 0.1875, 0.3333, 0.2083, 0.3333, 0.2083, 0.4167, 0.1875, 0.4167, 0.1875, 0.4167, 0.2083, 0.4167, 0.2083, 0.5, 0.1875, 0.5, 0.2083, 0.5, 0.2292, 0.5, 0.2292, 0.5833, 0.2083, 0.5833, 0.2083, 0.5833, 0.2292, 0.5833, 0.2292, 0.6667, 0.2083, 0.6667, 0.2083, 0.6667, 0.2292, 0.6667, 0.2292, 0.75, 0.2083, 0.75, 0.2083, 0.75, 0.2292, 0.75, 0.2292, 0.8333, 0.2083, 0.8333, 0.2083, 0.8333, 0.2292, 0.8333, 0.2292, 0.9167, 0.2083, 0.9167, 0.2083, 0.9167, 0.2292, 0.9167, 0.2292, 1.0, 0.2083, 1.0, 0.2083, 2.22e-16, 0.2292, 2.22e-16, 0.2292, 0.08333, 0.2083, 0.08333, 0.2083, 0.08333, 0.2292, 0.08333, 0.2292, 0.1667, 0.2083, 0.1667, 0.2083, 0.1667, 0.2292, 0.1667, 0.2292, 0.25, 0.2083, 0.25, 0.2083, 0.25, 0.2292, 0.25, 0.2292, 0.3333, 0.2083, 0.3333, 0.2083, 0.3333, 0.2292, 0.3333, 0.2292, 0.4167, 0.2083, 0.4167, 0.2083, 0.4167, 0.2292, 0.4167, 0.2292, 0.5, 0.2083, 0.5, 0.2292, 0.5, 0.25, 0.5, 0.25, 0.5833, 0.2292, 0.5833, 0.2292, 0.5833, 0.25, 0.5833, 0.25, 0.6667, 0.2292, 0.6667, 0.2292, 0.6667, 0.25, 0.6667, 0.25, 0.75, 0.2292, 0.75, 0.2292, 0.75, 0.25, 0.75, 0.25, 0.8333, 0.2292, 0.8333, 0.2292, 0.8333, 0.25, 0.8333, 0.25, 0.9167, 0.2292, 0.9167, 0.2292, 0.9167, 0.25, 0.9167, 0.25, 1.0, 0.2292, 1.0, 0.2292, 2.22e-16, 0.25, 2.22e-16, 0.25, 0.08333, 0.2292, 0.08333, 0.2292, 0.08333, 0.25, 0.08333, 0.25, 0.1667, 0.2292, 0.1667, 0.2292, 0.1667, 0.25, 0.1667, 0.25, 0.25, 0.2292, 0.25, 0.2292, 0.25, 0.25, 0.25, 0.25, 0.3333, 0.2292, 0.3333, 0.2292, 0.3333, 0.25, 0.3333, 0.25, 0.4167, 0.2292, 0.4167, 0.2292, 0.4167, 0.25, 0.4167, 0.25, 0.5, 0.2292, 0.5, 0.75, 0.1667, 0.75, 0.25, 0.3418, 0.4717, 0.3833, 0.4496, 0.75, 0.25, 0.75, 0.3333, 0.2032, 0.4854, 0.25, 0.49, 0.75, 0.4167, 0.75, 0.3333, 0.1167, 0.4496, 0.08029, 0.4197, 0.75, 0.5, 0.75, 0.4167, 0.02827, 0.3418, 0.01461, 0.2968, 0.75, 0.5, 0.75, 0.5833, 0.01461, 0.2032, 0.01, 0.25, 0.75, 0.5833, 0.75, 0.6667, 0.08029, 0.08029, 0.05045, 0.1167, 0.75, 0.6667, 0.75, 0.75, 0.2032, 0.01461, 0.1582, 0.02827, 0.75, 0.75, 0.75, 0.8333, 0.3418, 0.02827, 0.2968, 0.01461, 0.75, 0.8333, 0.75, 0.9167, 0.4496, 0.1167, 0.4197, 0.08029, 0.75, 1.0, 0.75, 0.9167, 0.4854, 0.2032, 0.49, 0.25, 0.75, 0.08333, 0.75, 2.22e-16, 0.4854, 0.2968, 0.4717, 0.3418, 0.75, 0.08333, 0.75, 0.1667, 0.4197, 0.4197, 0.4496, 0.3833, 0.05045, 0.3833, 0.75, 0.4167, 0.08029, 0.4197, 0.0, 0.0, 0.0, 0.0, 0.0, 0.0, 0.0, 0.0, 0.0, 0.0, 0.0, 0.0, 0.02827, 0.1582, 0.75, 0.5833, 0.01461, 0.2032, 0.0, 0.0, 0.0, 0.0, 0.0, 0.0, 0.1167, 0.05045, 0.75, 0.6667, 0.08029, 0.08029, 0.0, 0.0, 0.0, 0.0, 0.0, 0.0, 0.25, 0.01, 0.75, 0.75, 0.2032, 0.01461, 0.0, 0.0, 0.0, 0.0, 0.0, 0.0, 0.3833, 0.05045, 0.75, 0.8333, 0.3418, 0.02827, 0.0, 0.0, 0.0, 0.0, 0.0, 0.0, 0.4717, 0.1582, 0.75, 0.9167, 0.4496, 0.1167, 0.0, 0.0, 0.0, 0.0, 0.0, 0.0, 0.0, 0.0, 0.0, 0.0, 0.0, 0.0, 0.0, 0.0, 0.0, 0.0, 0.0, 0.0, 0.0, 0.0, 0.0, 0.0, 0.0, 0.0, 0.2968, 0.4854, 0.75, 0.25, 0.3418, 0.4717, 0.0, 0.0, 0.0, 0.0, 0.0, 0.0, 0.1582, 0.4717, 0.75, 0.3333, 0.2032, 0.4854, 0.0, 0.0, 0.0, 0.0, 0.0, 0.0, 0.25, 0.5, 0.25, 0.4167, 0.25, 0.3333, 0.25, 0.25, 0.25, 0.1667, 0.25, 0.08333, 0.25, 2.22e-16, 0.25, 0.9167, 0.25, 0.8333, 0.25, 0.75, 0.25, 0.6667, 0.25, 0.5833])
me_cone.materials.append(mat_wood_color)
me_cone.materials.append(mat_cloth_color)
me_cone.use_remesh_fix_poles = True
me_cone.use_remesh_preserve_attributes = False
me_cone.use_mirror_vertex_groups = False
me_cone.update()

# ---- objects
ob_light = bpy.data.objects.new('Light', light_light)
ob_camera = bpy.data.objects.new('Camera', cam_camera)
ob_item_umbrella = bpy.data.objects.new('item-umbrella', me_cone)

# ---- transforms, parenting, visibility, modifiers, constraints
ob_light.location = (4.076, 1.005, 5.904)
ob_light.rotation_euler = (0.6503, 0.05522, 1.866)
ob_light.lock_rotations_4d = False
ob_light.empty_display_type = 'ARROWS'
ob_light.color = (0.0, 0.0, 0.0, 0.0)
ob_light.lineart.crease_threshold = 0.0
ob_camera.location = (7.359, -6.926, 4.958)
ob_camera.rotation_euler = (1.109, 0.0, 0.8149)
ob_camera.lock_rotations_4d = False
ob_camera.empty_display_type = 'ARROWS'
ob_camera.color = (0.0, 0.0, 0.0, 0.0)
ob_camera.display_type = 'WIRE'
ob_camera.lineart.crease_threshold = 0.0
ob_item_umbrella.location = (0.0, 0.0, 0.0)
ob_item_umbrella.lineart.crease_threshold = 0.0

# ---- collection membership
col_collection.objects.link(ob_light)
col_collection.objects.link(ob_camera)
col_collection.objects.link(ob_item_umbrella)

# ---- scene / render settings (as saved in the file)
scene.camera = ob_camera
scene.frame_start = 1; scene.frame_end = 250; scene.frame_set(33)
scene.render.engine = 'BLENDER_EEVEE_NEXT'
scene.cycles.use_denoising = False
scene.cycles.samples = 128
scene.cycles.sampling_pattern = 'TABULATED_SOBOL'
scene.cycles.use_adaptive_sampling = False
scene.cycles.use_light_tree = False
scene.view_settings.view_transform = 'Filmic'
bpy.context.view_layer.update()
